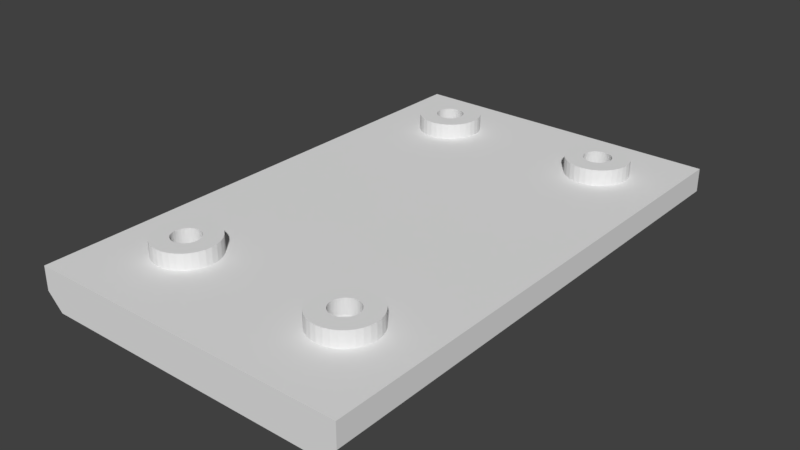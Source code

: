 # Source: led_connector_2x2.blend  (saved by Blender 3.0.42; exported with 4.5.12 LTS)
import bpy
from mathutils import Matrix  # noqa: F401  (used for matrix-valued properties, if any)

bpy.ops.wm.read_factory_settings(use_empty=True)
scene = bpy.context.scene
scene.name = 'Scene'

# ---- collections
col_collection_5 = bpy.data.collections.new('Collection 5'); scene.collection.children.link(col_collection_5)

# ---- world
world_world = bpy.data.worlds.new('World'); scene.world = world_world
world_world.color = (0.05088, 0.05088, 0.05088)
world_world.use_sun_shadow = False
world_world.sun_shadow_jitter_overblur = 0.0
world_world.cycles.sampling_method = 'MANUAL'

# ---- meshes
me_cylinder = bpy.data.meshes.new('Cylinder')
me_cylinder.from_pydata([(0.0, 4.0, -1.0), (0.0, 4.0, 1.0), (0.7804, 3.923, -1.0), (0.7804, 3.923, 1.0), (1.531, 3.696, -1.0), (1.531, 3.696, 1.0), (2.222, 3.326, -1.0), (2.222, 3.326, 1.0), (2.828, 2.828, -1.0), (2.828, 2.828, 1.0), (3.326, 2.222, -1.0), (3.326, 2.222, 1.0), (3.696, 1.531, -1.0), (3.696, 1.531, 1.0), (3.923, 0.7804, -1.0), (3.923, 0.7804, 1.0), (4.0, -1.748e-07, -1.0), (4.0, -1.748e-07, 1.0), (3.923, -0.7804, -1.0), (3.923, -0.7804, 1.0), (3.696, -1.531, -1.0), (3.696, -1.531, 1.0), (3.326, -2.222, -1.0), (3.326, -2.222, 1.0), (2.828, -2.828, -1.0), (2.828, -2.828, 1.0), (2.222, -3.326, -1.0), (2.222, -3.326, 1.0), (1.531, -3.696, -1.0), (1.531, -3.696, 1.0), (0.7804, -3.923, -1.0), (0.7804, -3.923, 1.0), (-3.497e-07, -4.0, -1.0), (-3.497e-07, -4.0, 1.0), (-0.7804, -3.923, -1.0), (-0.7804, -3.923, 1.0), (-1.531, -3.696, -1.0), (-1.531, -3.696, 1.0), (-2.222, -3.326, -1.0), (-2.222, -3.326, 1.0), (-2.828, -2.828, -1.0), (-2.828, -2.828, 1.0), (-3.326, -2.222, -1.0), (-3.326, -2.222, 1.0), (-3.696, -1.531, -1.0), (-3.696, -1.531, 1.0), (-3.923, -0.7804, -1.0), (-3.923, -0.7804, 1.0), (-4.0, 4.77e-08, -1.0), (-4.0, 4.77e-08, 1.0), (-3.923, 0.7804, -1.0), (-3.923, 0.7804, 1.0), (-3.696, 1.531, -1.0), (-3.696, 1.531, 1.0), (-3.326, 2.222, -1.0), (-3.326, 2.222, 1.0), (-2.828, 2.828, -1.0), (-2.828, 2.828, 1.0), (-2.222, 3.326, -1.0), (-2.222, 3.326, 1.0), (-1.531, 3.696, -1.0), (-1.531, 3.696, 1.0), (-0.7804, 3.923, -1.0), (-0.7804, 3.923, 1.0), (0.9722, -1.455, -1.0), (0.9722, -1.455, 1.0), (0.6697, -1.617, -1.0), (0.6697, -1.617, 1.0), (0.3414, -1.716, -1.0), (0.3414, -1.716, 1.0), (-1.75, 2.087e-08, 1.0), (-1.617, -0.6697, 1.0), (-1.716, -0.3414, 1.0), (-1.716, 0.3414, 1.0), (-1.237, -1.237, 1.0), (-1.455, -0.9722, 1.0), (-1.455, 0.9722, 1.0), (-1.617, 0.6697, 1.0), (-1.237, 1.237, 1.0), (-0.6697, -1.617, 1.0), (-0.9722, -1.455, 1.0), (-0.9722, 1.455, 1.0), (0.0, 1.75, 1.0), (-0.3414, 1.716, 1.0), (-1.53e-07, -1.75, -1.0), (0.6697, 1.617, 1.0), (-1.53e-07, -1.75, 1.0), (0.3414, 1.716, 1.0), (-0.6697, 1.617, 1.0), (-0.3414, -1.716, -1.0), (-0.3414, -1.716, 1.0), (-0.6697, -1.617, -1.0), (0.9722, 1.455, 1.0), (1.617, 0.6697, 1.0), (1.455, -0.9722, 1.0), (1.455, 0.9722, 1.0), (1.237, 1.237, 1.0), (1.75, -7.649e-08, 1.0), (1.716, 0.3414, 1.0), (1.617, -0.6697, 1.0), (1.716, -0.3414, 1.0), (-0.9722, -1.455, -1.0), (1.237, -1.237, 1.0), (-1.237, -1.237, -1.0), (-1.455, -0.9722, -1.0), (-1.617, -0.6697, -1.0), (0.0, 1.75, -1.0), (0.3414, 1.716, -1.0), (0.9722, 1.455, -1.0), (0.6697, 1.617, -1.0), (1.455, -0.9722, -1.0), (1.455, 0.9722, -1.0), (1.75, -7.649e-08, -1.0), (1.716, 0.3414, -1.0), (1.617, -0.6697, -1.0), (1.716, -0.3414, -1.0), (-1.716, -0.3414, -1.0), (1.617, 0.6697, -1.0), (1.237, 1.237, -1.0), (1.237, -1.237, -1.0), (-1.75, 2.087e-08, -1.0), (-1.716, 0.3414, -1.0), (-1.455, 0.9722, -1.0), (-1.617, 0.6697, -1.0), (-0.6697, 1.617, -1.0), (-0.9722, 1.455, -1.0), (-0.3414, 1.716, -1.0), (-1.237, 1.237, -1.0)], [], [(0, 1, 3, 2), (2, 3, 5, 4), (4, 5, 7, 6), (6, 7, 9, 8), (8, 9, 11, 10), (10, 11, 13, 12), (12, 13, 15, 14), (14, 15, 17, 16), (16, 17, 19, 18), (18, 19, 21, 20), (20, 21, 23, 22), (22, 23, 25, 24), (24, 25, 27, 26), (26, 27, 29, 28), (28, 29, 31, 30), (30, 31, 33, 32), (32, 33, 35, 34), (34, 35, 37, 36), (36, 37, 39, 38), (38, 39, 41, 40), (40, 41, 43, 42), (42, 43, 45, 44), (44, 45, 47, 46), (46, 47, 49, 48), (48, 49, 51, 50), (50, 51, 53, 52), (52, 53, 55, 54), (54, 55, 57, 56), (56, 57, 59, 58), (58, 59, 61, 60), (57, 55, 53, 51, 49, 47, 45, 43, 41, 39, 37, 79, 80, 74, 75, 71, 72, 70, 73, 77, 76, 78, 81, 88, 83, 82, 87, 85, 5, 3, 1, 63, 61, 59), (37, 35, 33, 31, 29, 27, 25, 23, 21, 19, 17, 15, 13, 11, 9, 7, 5, 85, 92, 96, 95, 93, 98, 97, 100, 99, 94, 102, 65, 67, 69, 86, 90, 79), (60, 61, 63, 62), (62, 63, 1, 0), (62, 0, 2, 4, 6, 8, 10, 12, 14, 113, 117, 111, 118, 108, 109, 107, 106, 126, 124, 125, 127, 122, 123, 121, 120, 116, 46, 48, 50, 52, 54, 56, 58, 60), (113, 14, 16, 18, 20, 22, 24, 26, 28, 30, 32, 34, 36, 38, 40, 42, 44, 46, 116, 105, 104, 103, 101, 91, 89, 84, 68, 66, 64, 119, 110, 114, 115, 112), (107, 87, 82, 106), (109, 85, 87, 107), (108, 92, 85, 109), (118, 96, 92, 108), (95, 96, 118, 111), (93, 95, 111, 117), (98, 93, 117, 113), (97, 98, 113, 112), (100, 97, 112, 115), (99, 100, 115, 114), (94, 99, 114, 110), (102, 94, 110, 119), (64, 65, 102, 119), (64, 66, 67, 65), (67, 66, 68, 69), (69, 68, 84, 86), (86, 84, 89, 90), (79, 90, 89, 91), (80, 79, 91, 101), (74, 80, 101, 103), (104, 75, 74, 103), (105, 71, 75, 104), (116, 72, 71, 105), (120, 70, 72, 116), (121, 73, 70, 120), (123, 77, 73, 121), (122, 76, 77, 123), (127, 78, 76, 122), (125, 81, 78, 127), (124, 88, 81, 125), (126, 83, 88, 124), (106, 82, 83, 126)])
_uv = me_cylinder.uv_layers.new(name='UVMap')
_uv.uv.foreach_set('vector', [1.0, 0.5, 1.0, 1.0, 0.9688, 1.0, 0.9688, 0.5, 0.9688, 0.5, 0.9688, 1.0, 0.9375, 1.0, 0.9375, 0.5, 0.9375, 0.5, 0.9375, 1.0, 0.9062, 1.0, 0.9062, 0.5, 0.9062, 0.5, 0.9062, 1.0, 0.875, 1.0, 0.875, 0.5, 0.875, 0.5, 0.875, 1.0, 0.8438, 1.0, 0.8438, 0.5, 0.8438, 0.5, 0.8438, 1.0, 0.8125, 1.0, 0.8125, 0.5, 0.8125, 0.5, 0.8125, 1.0, 0.7812, 1.0, 0.7812, 0.5, 0.7812, 0.5, 0.7812, 1.0, 0.75, 1.0, 0.75, 0.5, 0.75, 0.5, 0.75, 1.0, 0.7188, 1.0, 0.7188, 0.5, 0.7188, 0.5, 0.7188, 1.0, 0.6875, 1.0, 0.6875, 0.5, 0.6875, 0.5, 0.6875, 1.0, 0.6562, 1.0, 0.6562, 0.5, 0.6562, 0.5, 0.6562, 1.0, 0.625, 1.0, 0.625, 0.5, 0.625, 0.5, 0.625, 1.0, 0.5938, 1.0, 0.5938, 0.5, 0.5938, 0.5, 0.5938, 1.0, 0.5625, 1.0, 0.5625, 0.5, 0.5625, 0.5, 0.5625, 1.0, 0.5312, 1.0, 0.5312, 0.5, 0.5312, 0.5, 0.5312, 1.0, 0.5, 1.0, 0.5, 0.5, 0.5, 0.5, 0.5, 1.0, 0.4688, 1.0, 0.4688, 0.5, 0.4688, 0.5, 0.4688, 1.0, 0.4375, 1.0, 0.4375, 0.5, 0.4375, 0.5, 0.4375, 1.0, 0.4062, 1.0, 0.4062, 0.5, 0.4062, 0.5, 0.4062, 1.0, 0.375, 1.0, 0.375, 0.5, 0.375, 0.5, 0.375, 1.0, 0.3438, 1.0, 0.3438, 0.5, 0.3438, 0.5, 0.3438, 1.0, 0.3125, 1.0, 0.3125, 0.5, 0.3125, 0.5, 0.3125, 1.0, 0.2812, 1.0, 0.2812, 0.5, 0.2812, 0.5, 0.2812, 1.0, 0.25, 1.0, 0.25, 0.5, 0.25, 0.5, 0.25, 1.0, 0.2188, 1.0, 0.2188, 0.5, 0.2188, 0.5, 0.2188, 1.0, 0.1875, 1.0, 0.1875, 0.5, 0.1875, 0.5, 0.1875, 1.0, 0.1562, 1.0, 0.1562, 0.5, 0.1562, 0.5, 0.1562, 1.0, 0.125, 1.0, 0.125, 0.5, 0.125, 0.5, 0.125, 1.0, 0.09375, 1.0, 0.09375, 0.5, 0.09375, 0.5, 0.09375, 1.0, 0.0625, 1.0, 0.0625, 0.5, 0.08029, 0.4197, 0.05045, 0.3833, 0.02827, 0.3418, 0.01461, 0.2968, 0.01, 0.25, 0.01461, 0.2032, 0.02827, 0.1582, 0.05045, 0.1167, 0.08029, 0.08029, 0.1167, 0.05045, 0.1582, 0.02827, 0.2098, 0.153, 0.1917, 0.1627, 0.1758, 0.1758, 0.1627, 0.1917, 0.153, 0.2098, 0.147, 0.2295, 0.145, 0.25, 0.147, 0.2705, 0.153, 0.2902, 0.1627, 0.3083, 0.1758, 0.3242, 0.1917, 0.3373, 0.2098, 0.347, 0.2295, 0.353, 0.25, 0.355, 0.2705, 0.353, 0.2902, 0.347, 0.3418, 0.4717, 0.2968, 0.4854, 0.25, 0.49, 0.2032, 0.4854, 0.1582, 0.4717, 0.1167, 0.4496, 0.1582, 0.02827, 0.2032, 0.01461, 0.25, 0.01, 0.2968, 0.01461, 0.3418, 0.02827, 0.3833, 0.05045, 0.4197, 0.08029, 0.4496, 0.1167, 0.4717, 0.1582, 0.4854, 0.2032, 0.49, 0.25, 0.4854, 0.2968, 0.4717, 0.3418, 0.4496, 0.3833, 0.4197, 0.4197, 0.3833, 0.4496, 0.3418, 0.4717, 0.2902, 0.347, 0.3083, 0.3373, 0.3242, 0.3242, 0.3373, 0.3083, 0.347, 0.2902, 0.353, 0.2705, 0.355, 0.25, 0.353, 0.2295, 0.347, 0.2098, 0.3373, 0.1917, 0.3242, 0.1758, 0.3083, 0.1627, 0.2902, 0.153, 0.2705, 0.147, 0.25, 0.145, 0.2295, 0.147, 0.2098, 0.153, 0.0625, 0.5, 0.0625, 1.0, 0.03125, 1.0, 0.03125, 0.5, 0.03125, 0.5, 0.03125, 1.0, 0.0, 1.0, 0.0, 0.5, 0.7032, 0.4854, 0.75, 0.49, 0.7968, 0.4854, 0.8418, 0.4717, 0.8833, 0.4496, 0.9197, 0.4197, 0.9496, 0.3833, 0.9717, 0.3418, 0.9854, 0.2968, 0.853, 0.2705, 0.847, 0.2902, 0.8373, 0.3083, 0.8242, 0.3242, 0.8083, 0.3373, 0.7902, 0.347, 0.7705, 0.353, 0.75, 0.355, 0.7295, 0.353, 0.7098, 0.347, 0.6917, 0.3373, 0.6758, 0.3242, 0.6627, 0.3083, 0.653, 0.2902, 0.647, 0.2705, 0.645, 0.25, 0.647, 0.2295, 0.5146, 0.2032, 0.51, 0.25, 0.5146, 0.2968, 0.5283, 0.3418, 0.5504, 0.3833, 0.5803, 0.4197, 0.6167, 0.4496, 0.6582, 0.4717, 0.853, 0.2705, 0.9854, 0.2968, 0.99, 0.25, 0.9854, 0.2032, 0.9717, 0.1582, 0.9496, 0.1167, 0.9197, 0.08029, 0.8833, 0.05045, 0.8418, 0.02827, 0.7968, 0.01461, 0.75, 0.01, 0.7032, 0.01461, 0.6582, 0.02827, 0.6167, 0.05045, 0.5803, 0.08029, 0.5504, 0.1167, 0.5283, 0.1582, 0.5146, 0.2032, 0.647, 0.2295, 0.653, 0.2098, 0.6627, 0.1917, 0.6758, 0.1758, 0.6917, 0.1627, 0.7098, 0.153, 0.7295, 0.147, 0.75, 0.145, 0.7705, 0.147, 0.7902, 0.153, 0.8083, 0.1627, 0.8242, 0.1758, 0.8373, 0.1917, 0.847, 0.2098, 0.853, 0.2295, 0.855, 0.25, 0.9688, 0.836, 0.9688, 0.8601, 1.0, 0.8601, 1.0, 0.836, 0.9375, 0.836, 0.9375, 0.8601, 0.9688, 0.8601, 0.9688, 0.836, 0.9062, 0.836, 0.9062, 0.8601, 0.9375, 0.8601, 0.9375, 0.836, 0.875, 0.836, 0.875, 0.8601, 0.9062, 0.8601, 0.9062, 0.836, 0.8438, 0.8601, 0.875, 0.8601, 0.875, 0.836, 0.8438, 0.836, 0.8125, 0.8601, 0.8438, 0.8601, 0.8438, 0.836, 0.8125, 0.836, 0.7812, 0.8601, 0.8125, 0.8601, 0.8125, 0.836, 0.7812, 0.836, 0.75, 0.8601, 0.7812, 0.8601, 0.7812, 0.836, 0.75, 0.836, 0.7188, 0.8601, 0.75, 0.8601, 0.75, 0.836, 0.7188, 0.836, 0.6875, 0.8601, 0.7188, 0.8601, 0.7188, 0.836, 0.6875, 0.836, 0.6562, 0.8601, 0.6875, 0.8601, 0.6875, 0.836, 0.6562, 0.836, 0.625, 0.8601, 0.6562, 0.8601, 0.6562, 0.836, 0.625, 0.836, 0.5938, 0.836, 0.5938, 0.8601, 0.625, 0.8601, 0.625, 0.836, 0.5938, 0.836, 0.5625, 0.836, 0.5625, 0.8601, 0.5938, 0.8601, 0.5625, 0.8601, 0.5625, 0.836, 0.5312, 0.836, 0.5312, 0.8601, 0.5312, 0.8601, 0.5312, 0.836, 0.5, 0.836, 0.5, 0.8601, 0.5, 0.8601, 0.5, 0.836, 0.4688, 0.836, 0.4688, 0.8601, 0.4375, 0.8601, 0.4688, 0.8601, 0.4688, 0.836, 0.4375, 0.836, 0.4062, 0.8601, 0.4375, 0.8601, 0.4375, 0.836, 0.4062, 0.836, 0.375, 0.8601, 0.4062, 0.8601, 0.4062, 0.836, 0.375, 0.836, 0.3438, 0.836, 0.3438, 0.8601, 0.375, 0.8601, 0.375, 0.836, 0.3125, 0.836, 0.3125, 0.8601, 0.3438, 0.8601, 0.3438, 0.836, 0.2812, 0.836, 0.2812, 0.8601, 0.3125, 0.8601, 0.3125, 0.836, 0.25, 0.836, 0.25, 0.8601, 0.2812, 0.8601, 0.2812, 0.836, 0.2188, 0.836, 0.2188, 0.8601, 0.25, 0.8601, 0.25, 0.836, 0.1875, 0.836, 0.1875, 0.8601, 0.2188, 0.8601, 0.2188, 0.836, 0.1562, 0.836, 0.1562, 0.8601, 0.1875, 0.8601, 0.1875, 0.836, 0.125, 0.836, 0.125, 0.8601, 0.1562, 0.8601, 0.1562, 0.836, 0.09375, 0.836, 0.09375, 0.8601, 0.125, 0.8601, 0.125, 0.836, 0.0625, 0.836, 0.0625, 0.8601, 0.09375, 0.8601, 0.09375, 0.836, 0.03125, 0.836, 0.03125, 0.8601, 0.0625, 0.8601, 0.0625, 0.836, 0.0, 0.836, 0.0, 0.8601, 0.03125, 0.8601, 0.03125, 0.836])
me_cylinder.use_remesh_fix_poles = True
me_cylinder.use_remesh_preserve_attributes = False
me_cylinder.update()
me_cylinder_001 = bpy.data.meshes.new('Cylinder.001')
me_cylinder_001.from_pydata([(0.0, 4.0, -1.0), (0.0, 4.0, 1.0), (0.7804, 3.923, -1.0), (0.7804, 3.923, 1.0), (1.531, 3.696, -1.0), (1.531, 3.696, 1.0), (2.222, 3.326, -1.0), (2.222, 3.326, 1.0), (2.828, 2.828, -1.0), (2.828, 2.828, 1.0), (3.326, 2.222, -1.0), (3.326, 2.222, 1.0), (3.696, 1.531, -1.0), (3.696, 1.531, 1.0), (3.923, 0.7804, -1.0), (3.923, 0.7804, 1.0), (4.0, -1.748e-07, -1.0), (4.0, -1.748e-07, 1.0), (3.923, -0.7804, -1.0), (3.923, -0.7804, 1.0), (3.696, -1.531, -1.0), (3.696, -1.531, 1.0), (3.326, -2.222, -1.0), (3.326, -2.222, 1.0), (2.828, -2.828, -1.0), (2.828, -2.828, 1.0), (2.222, -3.326, -1.0), (2.222, -3.326, 1.0), (1.531, -3.696, -1.0), (1.531, -3.696, 1.0), (0.7804, -3.923, -1.0), (0.7804, -3.923, 1.0), (-3.497e-07, -4.0, -1.0), (-3.497e-07, -4.0, 1.0), (-0.7804, -3.923, -1.0), (-0.7804, -3.923, 1.0), (-1.531, -3.696, -1.0), (-1.531, -3.696, 1.0), (-2.222, -3.326, -1.0), (-2.222, -3.326, 1.0), (-2.828, -2.828, -1.0), (-2.828, -2.828, 1.0), (-3.326, -2.222, -1.0), (-3.326, -2.222, 1.0), (-3.696, -1.531, -1.0), (-3.696, -1.531, 1.0), (-3.923, -0.7804, -1.0), (-3.923, -0.7804, 1.0), (-4.0, 4.77e-08, -1.0), (-4.0, 4.77e-08, 1.0), (-3.923, 0.7804, -1.0), (-3.923, 0.7804, 1.0), (-3.696, 1.531, -1.0), (-3.696, 1.531, 1.0), (-3.326, 2.222, -1.0), (-3.326, 2.222, 1.0), (-2.828, 2.828, -1.0), (-2.828, 2.828, 1.0), (-2.222, 3.326, -1.0), (-2.222, 3.326, 1.0), (-1.531, 3.696, -1.0), (-1.531, 3.696, 1.0), (-0.7804, 3.923, -1.0), (-0.7804, 3.923, 1.0), (0.9722, -1.455, -1.0), (0.9722, -1.455, 1.0), (0.6697, -1.617, -1.0), (0.6697, -1.617, 1.0), (0.3414, -1.716, -1.0), (0.3414, -1.716, 1.0), (-1.75, 2.087e-08, 1.0), (-1.617, -0.6697, 1.0), (-1.716, -0.3414, 1.0), (-1.716, 0.3414, 1.0), (-1.237, -1.237, 1.0), (-1.455, -0.9722, 1.0), (-1.455, 0.9722, 1.0), (-1.617, 0.6697, 1.0), (-1.237, 1.237, 1.0), (-0.6697, -1.617, 1.0), (-0.9722, -1.455, 1.0), (-0.9722, 1.455, 1.0), (0.0, 1.75, 1.0), (-0.3414, 1.716, 1.0), (0.6697, 1.617, 1.0), (0.3414, 1.716, 1.0), (-1.53e-07, -1.75, -1.0), (-1.53e-07, -1.75, 1.0), (-0.6697, 1.617, 1.0), (-0.3414, -1.716, -1.0), (-0.3414, -1.716, 1.0), (-0.6697, -1.617, -1.0), (0.9722, 1.455, 1.0), (1.617, 0.6697, 1.0), (1.455, -0.9722, 1.0), (1.455, 0.9722, 1.0), (1.237, 1.237, 1.0), (1.75, -7.649e-08, 1.0), (1.716, 0.3414, 1.0), (1.617, -0.6697, 1.0), (1.716, -0.3414, 1.0), (-0.9722, -1.455, -1.0), (1.237, -1.237, 1.0), (-1.237, -1.237, -1.0), (-1.455, -0.9722, -1.0), (-1.617, -0.6697, -1.0), (0.0, 1.75, -1.0), (0.3414, 1.716, -1.0), (0.9722, 1.455, -1.0), (0.6697, 1.617, -1.0), (1.455, -0.9722, -1.0), (1.455, 0.9722, -1.0), (-1.716, -0.3414, -1.0), (1.75, -7.649e-08, -1.0), (1.716, 0.3414, -1.0), (1.617, -0.6697, -1.0), (1.716, -0.3414, -1.0), (1.617, 0.6697, -1.0), (1.237, 1.237, -1.0), (1.237, -1.237, -1.0), (-1.75, 2.087e-08, -1.0), (-1.716, 0.3414, -1.0), (-1.455, 0.9722, -1.0), (-1.617, 0.6697, -1.0), (-0.6697, 1.617, -1.0), (-0.9722, 1.455, -1.0), (-0.3414, 1.716, -1.0), (-1.237, 1.237, -1.0)], [], [(0, 1, 3, 2), (2, 3, 5, 4), (4, 5, 7, 6), (6, 7, 9, 8), (8, 9, 11, 10), (10, 11, 13, 12), (12, 13, 15, 14), (14, 15, 17, 16), (16, 17, 19, 18), (18, 19, 21, 20), (20, 21, 23, 22), (22, 23, 25, 24), (24, 25, 27, 26), (26, 27, 29, 28), (28, 29, 31, 30), (30, 31, 33, 32), (32, 33, 35, 34), (34, 35, 37, 36), (36, 37, 39, 38), (38, 39, 41, 40), (40, 41, 43, 42), (42, 43, 45, 44), (44, 45, 47, 46), (46, 47, 49, 48), (48, 49, 51, 50), (50, 51, 53, 52), (52, 53, 55, 54), (54, 55, 57, 56), (56, 57, 59, 58), (58, 59, 61, 60), (57, 55, 53, 51, 49, 47, 45, 43, 41, 39, 37, 79, 80, 74, 75, 71, 72, 70, 73, 77, 76, 78, 81, 88, 83, 82, 85, 84, 5, 3, 1, 63, 61, 59), (37, 35, 33, 31, 29, 27, 25, 23, 21, 19, 17, 15, 13, 11, 9, 7, 5, 84, 92, 96, 95, 93, 98, 97, 100, 99, 94, 102, 65, 67, 69, 87, 90, 79), (60, 61, 63, 62), (62, 63, 1, 0), (62, 0, 2, 4, 6, 8, 10, 12, 14, 114, 117, 111, 118, 108, 109, 107, 106, 126, 124, 125, 127, 122, 123, 121, 120, 112, 46, 48, 50, 52, 54, 56, 58, 60), (114, 14, 16, 18, 20, 22, 24, 26, 28, 30, 32, 34, 36, 38, 40, 42, 44, 46, 112, 105, 104, 103, 101, 91, 89, 86, 68, 66, 64, 119, 110, 115, 116, 113), (107, 85, 82, 106), (109, 84, 85, 107), (108, 92, 84, 109), (118, 96, 92, 108), (95, 96, 118, 111), (93, 95, 111, 117), (98, 93, 117, 114), (97, 98, 114, 113), (100, 97, 113, 116), (99, 100, 116, 115), (94, 99, 115, 110), (102, 94, 110, 119), (64, 65, 102, 119), (64, 66, 67, 65), (67, 66, 68, 69), (69, 68, 86, 87), (87, 86, 89, 90), (79, 90, 89, 91), (80, 79, 91, 101), (74, 80, 101, 103), (104, 75, 74, 103), (105, 71, 75, 104), (112, 72, 71, 105), (120, 70, 72, 112), (121, 73, 70, 120), (123, 77, 73, 121), (122, 76, 77, 123), (127, 78, 76, 122), (125, 81, 78, 127), (124, 88, 81, 125), (126, 83, 88, 124), (106, 82, 83, 126)])
_uv = me_cylinder_001.uv_layers.new(name='UVMap')
_uv.uv.foreach_set('vector', [1.0, 0.5, 1.0, 1.0, 0.9688, 1.0, 0.9688, 0.5, 0.9688, 0.5, 0.9688, 1.0, 0.9375, 1.0, 0.9375, 0.5, 0.9375, 0.5, 0.9375, 1.0, 0.9062, 1.0, 0.9062, 0.5, 0.9062, 0.5, 0.9062, 1.0, 0.875, 1.0, 0.875, 0.5, 0.875, 0.5, 0.875, 1.0, 0.8438, 1.0, 0.8438, 0.5, 0.8438, 0.5, 0.8438, 1.0, 0.8125, 1.0, 0.8125, 0.5, 0.8125, 0.5, 0.8125, 1.0, 0.7812, 1.0, 0.7812, 0.5, 0.7812, 0.5, 0.7812, 1.0, 0.75, 1.0, 0.75, 0.5, 0.75, 0.5, 0.75, 1.0, 0.7188, 1.0, 0.7188, 0.5, 0.7188, 0.5, 0.7188, 1.0, 0.6875, 1.0, 0.6875, 0.5, 0.6875, 0.5, 0.6875, 1.0, 0.6562, 1.0, 0.6562, 0.5, 0.6562, 0.5, 0.6562, 1.0, 0.625, 1.0, 0.625, 0.5, 0.625, 0.5, 0.625, 1.0, 0.5938, 1.0, 0.5938, 0.5, 0.5938, 0.5, 0.5938, 1.0, 0.5625, 1.0, 0.5625, 0.5, 0.5625, 0.5, 0.5625, 1.0, 0.5312, 1.0, 0.5312, 0.5, 0.5312, 0.5, 0.5312, 1.0, 0.5, 1.0, 0.5, 0.5, 0.5, 0.5, 0.5, 1.0, 0.4688, 1.0, 0.4688, 0.5, 0.4688, 0.5, 0.4688, 1.0, 0.4375, 1.0, 0.4375, 0.5, 0.4375, 0.5, 0.4375, 1.0, 0.4062, 1.0, 0.4062, 0.5, 0.4062, 0.5, 0.4062, 1.0, 0.375, 1.0, 0.375, 0.5, 0.375, 0.5, 0.375, 1.0, 0.3438, 1.0, 0.3438, 0.5, 0.3438, 0.5, 0.3438, 1.0, 0.3125, 1.0, 0.3125, 0.5, 0.3125, 0.5, 0.3125, 1.0, 0.2812, 1.0, 0.2812, 0.5, 0.2812, 0.5, 0.2812, 1.0, 0.25, 1.0, 0.25, 0.5, 0.25, 0.5, 0.25, 1.0, 0.2188, 1.0, 0.2188, 0.5, 0.2188, 0.5, 0.2188, 1.0, 0.1875, 1.0, 0.1875, 0.5, 0.1875, 0.5, 0.1875, 1.0, 0.1562, 1.0, 0.1562, 0.5, 0.1562, 0.5, 0.1562, 1.0, 0.125, 1.0, 0.125, 0.5, 0.125, 0.5, 0.125, 1.0, 0.09375, 1.0, 0.09375, 0.5, 0.09375, 0.5, 0.09375, 1.0, 0.0625, 1.0, 0.0625, 0.5, 0.08029, 0.4197, 0.05045, 0.3833, 0.02827, 0.3418, 0.01461, 0.2968, 0.01, 0.25, 0.01461, 0.2032, 0.02827, 0.1582, 0.05045, 0.1167, 0.08029, 0.08029, 0.1167, 0.05045, 0.1582, 0.02827, 0.2098, 0.153, 0.1917, 0.1627, 0.1758, 0.1758, 0.1627, 0.1917, 0.153, 0.2098, 0.147, 0.2295, 0.145, 0.25, 0.147, 0.2705, 0.153, 0.2902, 0.1627, 0.3083, 0.1758, 0.3242, 0.1917, 0.3373, 0.2098, 0.347, 0.2295, 0.353, 0.25, 0.355, 0.2705, 0.353, 0.2902, 0.347, 0.3418, 0.4717, 0.2968, 0.4854, 0.25, 0.49, 0.2032, 0.4854, 0.1582, 0.4717, 0.1167, 0.4496, 0.1582, 0.02827, 0.2032, 0.01461, 0.25, 0.01, 0.2968, 0.01461, 0.3418, 0.02827, 0.3833, 0.05045, 0.4197, 0.08029, 0.4496, 0.1167, 0.4717, 0.1582, 0.4854, 0.2032, 0.49, 0.25, 0.4854, 0.2968, 0.4717, 0.3418, 0.4496, 0.3833, 0.4197, 0.4197, 0.3833, 0.4496, 0.3418, 0.4717, 0.2902, 0.347, 0.3083, 0.3373, 0.3242, 0.3242, 0.3373, 0.3083, 0.347, 0.2902, 0.353, 0.2705, 0.355, 0.25, 0.353, 0.2295, 0.347, 0.2098, 0.3373, 0.1917, 0.3242, 0.1758, 0.3083, 0.1627, 0.2902, 0.153, 0.2705, 0.147, 0.25, 0.145, 0.2295, 0.147, 0.2098, 0.153, 0.0625, 0.5, 0.0625, 1.0, 0.03125, 1.0, 0.03125, 0.5, 0.03125, 0.5, 0.03125, 1.0, 0.0, 1.0, 0.0, 0.5, 0.7032, 0.4854, 0.75, 0.49, 0.7968, 0.4854, 0.8418, 0.4717, 0.8833, 0.4496, 0.9197, 0.4197, 0.9496, 0.3833, 0.9717, 0.3418, 0.9854, 0.2968, 0.853, 0.2705, 0.847, 0.2902, 0.8373, 0.3083, 0.8242, 0.3242, 0.8083, 0.3373, 0.7902, 0.347, 0.7705, 0.353, 0.75, 0.355, 0.7295, 0.353, 0.7098, 0.347, 0.6917, 0.3373, 0.6758, 0.3242, 0.6627, 0.3083, 0.653, 0.2902, 0.647, 0.2705, 0.645, 0.25, 0.647, 0.2295, 0.5146, 0.2032, 0.51, 0.25, 0.5146, 0.2968, 0.5283, 0.3418, 0.5504, 0.3833, 0.5803, 0.4197, 0.6167, 0.4496, 0.6582, 0.4717, 0.853, 0.2705, 0.9854, 0.2968, 0.99, 0.25, 0.9854, 0.2032, 0.9717, 0.1582, 0.9496, 0.1167, 0.9197, 0.08029, 0.8833, 0.05045, 0.8418, 0.02827, 0.7968, 0.01461, 0.75, 0.01, 0.7032, 0.01461, 0.6582, 0.02827, 0.6167, 0.05045, 0.5803, 0.08029, 0.5504, 0.1167, 0.5283, 0.1582, 0.5146, 0.2032, 0.647, 0.2295, 0.653, 0.2098, 0.6627, 0.1917, 0.6758, 0.1758, 0.6917, 0.1627, 0.7098, 0.153, 0.7295, 0.147, 0.75, 0.145, 0.7705, 0.147, 0.7902, 0.153, 0.8083, 0.1627, 0.8242, 0.1758, 0.8373, 0.1917, 0.847, 0.2098, 0.853, 0.2295, 0.855, 0.25, 0.9688, 0.836, 0.9688, 0.8601, 1.0, 0.8601, 1.0, 0.836, 0.9375, 0.836, 0.9375, 0.8601, 0.9688, 0.8601, 0.9688, 0.836, 0.9062, 0.836, 0.9062, 0.8601, 0.9375, 0.8601, 0.9375, 0.836, 0.875, 0.836, 0.875, 0.8601, 0.9062, 0.8601, 0.9062, 0.836, 0.8438, 0.8601, 0.875, 0.8601, 0.875, 0.836, 0.8438, 0.836, 0.8125, 0.8601, 0.8438, 0.8601, 0.8438, 0.836, 0.8125, 0.836, 0.7812, 0.8601, 0.8125, 0.8601, 0.8125, 0.836, 0.7812, 0.836, 0.75, 0.8601, 0.7812, 0.8601, 0.7812, 0.836, 0.75, 0.836, 0.7188, 0.8601, 0.75, 0.8601, 0.75, 0.836, 0.7188, 0.836, 0.6875, 0.8601, 0.7188, 0.8601, 0.7188, 0.836, 0.6875, 0.836, 0.6562, 0.8601, 0.6875, 0.8601, 0.6875, 0.836, 0.6562, 0.836, 0.625, 0.8601, 0.6562, 0.8601, 0.6562, 0.836, 0.625, 0.836, 0.5938, 0.836, 0.5938, 0.8601, 0.625, 0.8601, 0.625, 0.836, 0.5938, 0.836, 0.5625, 0.836, 0.5625, 0.8601, 0.5938, 0.8601, 0.5625, 0.8601, 0.5625, 0.836, 0.5312, 0.836, 0.5312, 0.8601, 0.5312, 0.8601, 0.5312, 0.836, 0.5, 0.836, 0.5, 0.8601, 0.5, 0.8601, 0.5, 0.836, 0.4688, 0.836, 0.4688, 0.8601, 0.4375, 0.8601, 0.4688, 0.8601, 0.4688, 0.836, 0.4375, 0.836, 0.4062, 0.8601, 0.4375, 0.8601, 0.4375, 0.836, 0.4062, 0.836, 0.375, 0.8601, 0.4062, 0.8601, 0.4062, 0.836, 0.375, 0.836, 0.3438, 0.836, 0.3438, 0.8601, 0.375, 0.8601, 0.375, 0.836, 0.3125, 0.836, 0.3125, 0.8601, 0.3438, 0.8601, 0.3438, 0.836, 0.2812, 0.836, 0.2812, 0.8601, 0.3125, 0.8601, 0.3125, 0.836, 0.25, 0.836, 0.25, 0.8601, 0.2812, 0.8601, 0.2812, 0.836, 0.2188, 0.836, 0.2188, 0.8601, 0.25, 0.8601, 0.25, 0.836, 0.1875, 0.836, 0.1875, 0.8601, 0.2188, 0.8601, 0.2188, 0.836, 0.1562, 0.836, 0.1562, 0.8601, 0.1875, 0.8601, 0.1875, 0.836, 0.125, 0.836, 0.125, 0.8601, 0.1562, 0.8601, 0.1562, 0.836, 0.09375, 0.836, 0.09375, 0.8601, 0.125, 0.8601, 0.125, 0.836, 0.0625, 0.836, 0.0625, 0.8601, 0.09375, 0.8601, 0.09375, 0.836, 0.03125, 0.836, 0.03125, 0.8601, 0.0625, 0.8601, 0.0625, 0.836, 0.0, 0.836, 0.0, 0.8601, 0.03125, 0.8601, 0.03125, 0.836])
me_cylinder_001.use_remesh_fix_poles = True
me_cylinder_001.use_remesh_preserve_attributes = False
me_cylinder_001.update()
me_cylinder_006 = bpy.data.meshes.new('Cylinder.006')
me_cylinder_006.from_pydata([(0.0, 4.0, -1.0), (0.0, 4.0, 1.0), (0.7804, 3.923, -1.0), (0.7804, 3.923, 1.0), (1.531, 3.696, -1.0), (1.531, 3.696, 1.0), (2.222, 3.326, -1.0), (2.222, 3.326, 1.0), (2.828, 2.828, -1.0), (2.828, 2.828, 1.0), (3.326, 2.222, -1.0), (3.326, 2.222, 1.0), (3.696, 1.531, -1.0), (3.696, 1.531, 1.0), (3.923, 0.7804, -1.0), (3.923, 0.7804, 1.0), (4.0, -1.748e-07, -1.0), (4.0, -1.748e-07, 1.0), (3.923, -0.7804, -1.0), (3.923, -0.7804, 1.0), (3.696, -1.531, -1.0), (3.696, -1.531, 1.0), (3.326, -2.222, -1.0), (3.326, -2.222, 1.0), (2.828, -2.828, -1.0), (2.828, -2.828, 1.0), (2.222, -3.326, -1.0), (2.222, -3.326, 1.0), (1.531, -3.696, -1.0), (1.531, -3.696, 1.0), (0.7804, -3.923, -1.0), (0.7804, -3.923, 1.0), (-3.497e-07, -4.0, -1.0), (-3.497e-07, -4.0, 1.0), (-0.7804, -3.923, -1.0), (-0.7804, -3.923, 1.0), (-1.531, -3.696, -1.0), (-1.531, -3.696, 1.0), (-2.222, -3.326, -1.0), (-2.222, -3.326, 1.0), (-2.828, -2.828, -1.0), (-2.828, -2.828, 1.0), (-3.326, -2.222, -1.0), (-3.326, -2.222, 1.0), (-3.696, -1.531, -1.0), (-3.696, -1.531, 1.0), (-3.923, -0.7804, -1.0), (-3.923, -0.7804, 1.0), (-4.0, 4.77e-08, -1.0), (-4.0, 4.77e-08, 1.0), (-3.923, 0.7804, -1.0), (-3.923, 0.7804, 1.0), (-3.696, 1.531, -1.0), (-3.696, 1.531, 1.0), (-3.326, 2.222, -1.0), (-3.326, 2.222, 1.0), (-2.828, 2.828, -1.0), (-2.828, 2.828, 1.0), (-2.222, 3.326, -1.0), (-2.222, 3.326, 1.0), (-1.531, 3.696, -1.0), (-1.531, 3.696, 1.0), (-0.7804, 3.923, -1.0), (-0.7804, 3.923, 1.0), (0.9722, -1.455, -1.0), (0.9722, -1.455, 1.0), (0.6697, -1.617, -1.0), (0.6697, -1.617, 1.0), (0.3414, -1.716, -1.0), (0.3414, -1.716, 1.0), (-1.75, 2.087e-08, 1.0), (-1.617, -0.6697, 1.0), (-1.716, -0.3414, 1.0), (-1.716, 0.3414, 1.0), (-1.237, -1.237, 1.0), (-1.455, -0.9722, 1.0), (-1.455, 0.9722, 1.0), (-1.617, 0.6697, 1.0), (-1.237, 1.237, 1.0), (-0.6697, -1.617, 1.0), (-0.9722, -1.455, 1.0), (-0.9722, 1.455, 1.0), (0.0, 1.75, 1.0), (-0.3414, 1.716, 1.0), (0.6697, 1.617, 1.0), (0.3414, 1.716, 1.0), (-1.53e-07, -1.75, -1.0), (-1.53e-07, -1.75, 1.0), (-0.6697, 1.617, 1.0), (-0.3414, -1.716, -1.0), (-0.3414, -1.716, 1.0), (-0.6697, -1.617, -1.0), (0.9722, 1.455, 1.0), (1.617, 0.6697, 1.0), (1.455, -0.9722, 1.0), (1.455, 0.9722, 1.0), (1.237, 1.237, 1.0), (1.75, -7.649e-08, 1.0), (1.716, 0.3414, 1.0), (1.617, -0.6697, 1.0), (1.716, -0.3414, 1.0), (1.237, -1.237, 1.0), (-0.9722, -1.455, -1.0), (-1.237, -1.237, -1.0), (-1.455, -0.9722, -1.0), (0.0, 1.75, -1.0), (0.3414, 1.716, -1.0), (-1.617, -0.6697, -1.0), (0.9722, 1.455, -1.0), (0.6697, 1.617, -1.0), (1.455, -0.9722, -1.0), (1.455, 0.9722, -1.0), (1.75, -7.649e-08, -1.0), (1.716, 0.3414, -1.0), (1.617, -0.6697, -1.0), (1.716, -0.3414, -1.0), (1.617, 0.6697, -1.0), (1.237, 1.237, -1.0), (1.237, -1.237, -1.0), (-1.716, -0.3414, -1.0), (-1.75, 2.087e-08, -1.0), (-1.716, 0.3414, -1.0), (-1.455, 0.9722, -1.0), (-1.617, 0.6697, -1.0), (-0.6697, 1.617, -1.0), (-0.9722, 1.455, -1.0), (-0.3414, 1.716, -1.0), (-1.237, 1.237, -1.0)], [], [(0, 1, 3, 2), (2, 3, 5, 4), (4, 5, 7, 6), (6, 7, 9, 8), (8, 9, 11, 10), (10, 11, 13, 12), (12, 13, 15, 14), (14, 15, 17, 16), (16, 17, 19, 18), (18, 19, 21, 20), (20, 21, 23, 22), (22, 23, 25, 24), (24, 25, 27, 26), (26, 27, 29, 28), (28, 29, 31, 30), (30, 31, 33, 32), (32, 33, 35, 34), (34, 35, 37, 36), (36, 37, 39, 38), (38, 39, 41, 40), (40, 41, 43, 42), (42, 43, 45, 44), (44, 45, 47, 46), (46, 47, 49, 48), (48, 49, 51, 50), (50, 51, 53, 52), (52, 53, 55, 54), (54, 55, 57, 56), (56, 57, 59, 58), (58, 59, 61, 60), (57, 55, 53, 51, 49, 47, 45, 43, 41, 39, 37, 79, 80, 74, 75, 71, 72, 70, 73, 77, 76, 78, 81, 88, 83, 82, 85, 84, 5, 3, 1, 63, 61, 59), (37, 35, 33, 31, 29, 27, 25, 23, 21, 19, 17, 15, 13, 11, 9, 7, 5, 84, 92, 96, 95, 93, 98, 97, 100, 99, 94, 101, 65, 67, 69, 87, 90, 79), (60, 61, 63, 62), (62, 63, 1, 0), (62, 0, 2, 4, 6, 8, 10, 12, 14, 113, 116, 111, 117, 108, 109, 106, 105, 126, 124, 125, 127, 122, 123, 121, 120, 119, 46, 48, 50, 52, 54, 56, 58, 60), (113, 14, 16, 18, 20, 22, 24, 26, 28, 30, 32, 34, 36, 38, 40, 42, 44, 46, 119, 107, 104, 103, 102, 91, 89, 86, 68, 66, 64, 118, 110, 114, 115, 112), (106, 85, 82, 105), (109, 84, 85, 106), (108, 92, 84, 109), (117, 96, 92, 108), (95, 96, 117, 111), (93, 95, 111, 116), (98, 93, 116, 113), (97, 98, 113, 112), (100, 97, 112, 115), (99, 100, 115, 114), (94, 99, 114, 110), (101, 94, 110, 118), (64, 65, 101, 118), (64, 66, 67, 65), (67, 66, 68, 69), (69, 68, 86, 87), (87, 86, 89, 90), (79, 90, 89, 91), (80, 79, 91, 102), (74, 80, 102, 103), (104, 75, 74, 103), (107, 71, 75, 104), (119, 72, 71, 107), (120, 70, 72, 119), (121, 73, 70, 120), (123, 77, 73, 121), (122, 76, 77, 123), (127, 78, 76, 122), (125, 81, 78, 127), (124, 88, 81, 125), (126, 83, 88, 124), (105, 82, 83, 126)])
_uv = me_cylinder_006.uv_layers.new(name='UVMap')
_uv.uv.foreach_set('vector', [1.0, 0.5, 1.0, 1.0, 0.9688, 1.0, 0.9688, 0.5, 0.9688, 0.5, 0.9688, 1.0, 0.9375, 1.0, 0.9375, 0.5, 0.9375, 0.5, 0.9375, 1.0, 0.9062, 1.0, 0.9062, 0.5, 0.9062, 0.5, 0.9062, 1.0, 0.875, 1.0, 0.875, 0.5, 0.875, 0.5, 0.875, 1.0, 0.8438, 1.0, 0.8438, 0.5, 0.8438, 0.5, 0.8438, 1.0, 0.8125, 1.0, 0.8125, 0.5, 0.8125, 0.5, 0.8125, 1.0, 0.7812, 1.0, 0.7812, 0.5, 0.7812, 0.5, 0.7812, 1.0, 0.75, 1.0, 0.75, 0.5, 0.75, 0.5, 0.75, 1.0, 0.7188, 1.0, 0.7188, 0.5, 0.7188, 0.5, 0.7188, 1.0, 0.6875, 1.0, 0.6875, 0.5, 0.6875, 0.5, 0.6875, 1.0, 0.6562, 1.0, 0.6562, 0.5, 0.6562, 0.5, 0.6562, 1.0, 0.625, 1.0, 0.625, 0.5, 0.625, 0.5, 0.625, 1.0, 0.5938, 1.0, 0.5938, 0.5, 0.5938, 0.5, 0.5938, 1.0, 0.5625, 1.0, 0.5625, 0.5, 0.5625, 0.5, 0.5625, 1.0, 0.5312, 1.0, 0.5312, 0.5, 0.5312, 0.5, 0.5312, 1.0, 0.5, 1.0, 0.5, 0.5, 0.5, 0.5, 0.5, 1.0, 0.4688, 1.0, 0.4688, 0.5, 0.4688, 0.5, 0.4688, 1.0, 0.4375, 1.0, 0.4375, 0.5, 0.4375, 0.5, 0.4375, 1.0, 0.4062, 1.0, 0.4062, 0.5, 0.4062, 0.5, 0.4062, 1.0, 0.375, 1.0, 0.375, 0.5, 0.375, 0.5, 0.375, 1.0, 0.3438, 1.0, 0.3438, 0.5, 0.3438, 0.5, 0.3438, 1.0, 0.3125, 1.0, 0.3125, 0.5, 0.3125, 0.5, 0.3125, 1.0, 0.2812, 1.0, 0.2812, 0.5, 0.2812, 0.5, 0.2812, 1.0, 0.25, 1.0, 0.25, 0.5, 0.25, 0.5, 0.25, 1.0, 0.2188, 1.0, 0.2188, 0.5, 0.2188, 0.5, 0.2188, 1.0, 0.1875, 1.0, 0.1875, 0.5, 0.1875, 0.5, 0.1875, 1.0, 0.1562, 1.0, 0.1562, 0.5, 0.1562, 0.5, 0.1562, 1.0, 0.125, 1.0, 0.125, 0.5, 0.125, 0.5, 0.125, 1.0, 0.09375, 1.0, 0.09375, 0.5, 0.09375, 0.5, 0.09375, 1.0, 0.0625, 1.0, 0.0625, 0.5, 0.08029, 0.4197, 0.05045, 0.3833, 0.02827, 0.3418, 0.01461, 0.2968, 0.01, 0.25, 0.01461, 0.2032, 0.02827, 0.1582, 0.05045, 0.1167, 0.08029, 0.08029, 0.1167, 0.05045, 0.1582, 0.02827, 0.2098, 0.153, 0.1917, 0.1627, 0.1758, 0.1758, 0.1627, 0.1917, 0.153, 0.2098, 0.147, 0.2295, 0.145, 0.25, 0.147, 0.2705, 0.153, 0.2902, 0.1627, 0.3083, 0.1758, 0.3242, 0.1917, 0.3373, 0.2098, 0.347, 0.2295, 0.353, 0.25, 0.355, 0.2705, 0.353, 0.2902, 0.347, 0.3418, 0.4717, 0.2968, 0.4854, 0.25, 0.49, 0.2032, 0.4854, 0.1582, 0.4717, 0.1167, 0.4496, 0.1582, 0.02827, 0.2032, 0.01461, 0.25, 0.01, 0.2968, 0.01461, 0.3418, 0.02827, 0.3833, 0.05045, 0.4197, 0.08029, 0.4496, 0.1167, 0.4717, 0.1582, 0.4854, 0.2032, 0.49, 0.25, 0.4854, 0.2968, 0.4717, 0.3418, 0.4496, 0.3833, 0.4197, 0.4197, 0.3833, 0.4496, 0.3418, 0.4717, 0.2902, 0.347, 0.3083, 0.3373, 0.3242, 0.3242, 0.3373, 0.3083, 0.347, 0.2902, 0.353, 0.2705, 0.355, 0.25, 0.353, 0.2295, 0.347, 0.2098, 0.3373, 0.1917, 0.3242, 0.1758, 0.3083, 0.1627, 0.2902, 0.153, 0.2705, 0.147, 0.25, 0.145, 0.2295, 0.147, 0.2098, 0.153, 0.0625, 0.5, 0.0625, 1.0, 0.03125, 1.0, 0.03125, 0.5, 0.03125, 0.5, 0.03125, 1.0, 0.0, 1.0, 0.0, 0.5, 0.7032, 0.4854, 0.75, 0.49, 0.7968, 0.4854, 0.8418, 0.4717, 0.8833, 0.4496, 0.9197, 0.4197, 0.9496, 0.3833, 0.9717, 0.3418, 0.9854, 0.2968, 0.853, 0.2705, 0.847, 0.2902, 0.8373, 0.3083, 0.8242, 0.3242, 0.8083, 0.3373, 0.7902, 0.347, 0.7705, 0.353, 0.75, 0.355, 0.7295, 0.353, 0.7098, 0.347, 0.6917, 0.3373, 0.6758, 0.3242, 0.6627, 0.3083, 0.653, 0.2902, 0.647, 0.2705, 0.645, 0.25, 0.647, 0.2295, 0.5146, 0.2032, 0.51, 0.25, 0.5146, 0.2968, 0.5283, 0.3418, 0.5504, 0.3833, 0.5803, 0.4197, 0.6167, 0.4496, 0.6582, 0.4717, 0.853, 0.2705, 0.9854, 0.2968, 0.99, 0.25, 0.9854, 0.2032, 0.9717, 0.1582, 0.9496, 0.1167, 0.9197, 0.08029, 0.8833, 0.05045, 0.8418, 0.02827, 0.7968, 0.01461, 0.75, 0.01, 0.7032, 0.01461, 0.6582, 0.02827, 0.6167, 0.05045, 0.5803, 0.08029, 0.5504, 0.1167, 0.5283, 0.1582, 0.5146, 0.2032, 0.647, 0.2295, 0.653, 0.2098, 0.6627, 0.1917, 0.6758, 0.1758, 0.6917, 0.1627, 0.7098, 0.153, 0.7295, 0.147, 0.75, 0.145, 0.7705, 0.147, 0.7902, 0.153, 0.8083, 0.1627, 0.8242, 0.1758, 0.8373, 0.1917, 0.847, 0.2098, 0.853, 0.2295, 0.855, 0.25, 0.9688, 0.836, 0.9688, 0.8601, 1.0, 0.8601, 1.0, 0.836, 0.9375, 0.836, 0.9375, 0.8601, 0.9688, 0.8601, 0.9688, 0.836, 0.9062, 0.836, 0.9062, 0.8601, 0.9375, 0.8601, 0.9375, 0.836, 0.875, 0.836, 0.875, 0.8601, 0.9062, 0.8601, 0.9062, 0.836, 0.8438, 0.8601, 0.875, 0.8601, 0.875, 0.836, 0.8438, 0.836, 0.8125, 0.8601, 0.8438, 0.8601, 0.8438, 0.836, 0.8125, 0.836, 0.7812, 0.8601, 0.8125, 0.8601, 0.8125, 0.836, 0.7812, 0.836, 0.75, 0.8601, 0.7812, 0.8601, 0.7812, 0.836, 0.75, 0.836, 0.7188, 0.8601, 0.75, 0.8601, 0.75, 0.836, 0.7188, 0.836, 0.6875, 0.8601, 0.7188, 0.8601, 0.7188, 0.836, 0.6875, 0.836, 0.6562, 0.8601, 0.6875, 0.8601, 0.6875, 0.836, 0.6562, 0.836, 0.625, 0.8601, 0.6562, 0.8601, 0.6562, 0.836, 0.625, 0.836, 0.5938, 0.836, 0.5938, 0.8601, 0.625, 0.8601, 0.625, 0.836, 0.5938, 0.836, 0.5625, 0.836, 0.5625, 0.8601, 0.5938, 0.8601, 0.5625, 0.8601, 0.5625, 0.836, 0.5312, 0.836, 0.5312, 0.8601, 0.5312, 0.8601, 0.5312, 0.836, 0.5, 0.836, 0.5, 0.8601, 0.5, 0.8601, 0.5, 0.836, 0.4688, 0.836, 0.4688, 0.8601, 0.4375, 0.8601, 0.4688, 0.8601, 0.4688, 0.836, 0.4375, 0.836, 0.4062, 0.8601, 0.4375, 0.8601, 0.4375, 0.836, 0.4062, 0.836, 0.375, 0.8601, 0.4062, 0.8601, 0.4062, 0.836, 0.375, 0.836, 0.3438, 0.836, 0.3438, 0.8601, 0.375, 0.8601, 0.375, 0.836, 0.3125, 0.836, 0.3125, 0.8601, 0.3438, 0.8601, 0.3438, 0.836, 0.2812, 0.836, 0.2812, 0.8601, 0.3125, 0.8601, 0.3125, 0.836, 0.25, 0.836, 0.25, 0.8601, 0.2812, 0.8601, 0.2812, 0.836, 0.2188, 0.836, 0.2188, 0.8601, 0.25, 0.8601, 0.25, 0.836, 0.1875, 0.836, 0.1875, 0.8601, 0.2188, 0.8601, 0.2188, 0.836, 0.1562, 0.836, 0.1562, 0.8601, 0.1875, 0.8601, 0.1875, 0.836, 0.125, 0.836, 0.125, 0.8601, 0.1562, 0.8601, 0.1562, 0.836, 0.09375, 0.836, 0.09375, 0.8601, 0.125, 0.8601, 0.125, 0.836, 0.0625, 0.836, 0.0625, 0.8601, 0.09375, 0.8601, 0.09375, 0.836, 0.03125, 0.836, 0.03125, 0.8601, 0.0625, 0.8601, 0.0625, 0.836, 0.0, 0.836, 0.0, 0.8601, 0.03125, 0.8601, 0.03125, 0.836])
me_cylinder_006.use_remesh_fix_poles = True
me_cylinder_006.use_remesh_preserve_attributes = False
me_cylinder_006.update()
me_cylinder_007 = bpy.data.meshes.new('Cylinder.007')
me_cylinder_007.from_pydata([(0.0, 4.0, -1.0), (0.0, 4.0, 1.0), (0.7804, 3.923, -1.0), (0.7804, 3.923, 1.0), (1.531, 3.696, -1.0), (1.531, 3.696, 1.0), (2.222, 3.326, -1.0), (2.222, 3.326, 1.0), (2.828, 2.828, -1.0), (2.828, 2.828, 1.0), (3.326, 2.222, -1.0), (3.326, 2.222, 1.0), (3.696, 1.531, -1.0), (3.696, 1.531, 1.0), (3.923, 0.7804, -1.0), (3.923, 0.7804, 1.0), (4.0, -1.748e-07, -1.0), (4.0, -1.748e-07, 1.0), (3.923, -0.7804, -1.0), (3.923, -0.7804, 1.0), (3.696, -1.531, -1.0), (3.696, -1.531, 1.0), (3.326, -2.222, -1.0), (3.326, -2.222, 1.0), (2.828, -2.828, -1.0), (2.828, -2.828, 1.0), (2.222, -3.326, -1.0), (2.222, -3.326, 1.0), (1.531, -3.696, -1.0), (1.531, -3.696, 1.0), (0.7804, -3.923, -1.0), (0.7804, -3.923, 1.0), (-3.497e-07, -4.0, -1.0), (-3.497e-07, -4.0, 1.0), (-0.7804, -3.923, -1.0), (-0.7804, -3.923, 1.0), (-1.531, -3.696, -1.0), (-1.531, -3.696, 1.0), (-2.222, -3.326, -1.0), (-2.222, -3.326, 1.0), (-2.828, -2.828, -1.0), (-2.828, -2.828, 1.0), (-3.326, -2.222, -1.0), (-3.326, -2.222, 1.0), (-3.696, -1.531, -1.0), (-3.696, -1.531, 1.0), (-3.923, -0.7804, -1.0), (-3.923, -0.7804, 1.0), (-4.0, 4.77e-08, -1.0), (-4.0, 4.77e-08, 1.0), (-3.923, 0.7804, -1.0), (-3.923, 0.7804, 1.0), (-3.696, 1.531, -1.0), (-3.696, 1.531, 1.0), (-3.326, 2.222, -1.0), (-3.326, 2.222, 1.0), (-2.828, 2.828, -1.0), (-2.828, 2.828, 1.0), (-2.222, 3.326, -1.0), (-2.222, 3.326, 1.0), (-1.531, 3.696, -1.0), (-1.531, 3.696, 1.0), (-0.7804, 3.923, -1.0), (-0.7804, 3.923, 1.0), (0.9722, -1.455, -1.0), (0.9722, -1.455, 1.0), (0.6697, -1.617, -1.0), (0.6697, -1.617, 1.0), (0.3414, -1.716, -1.0), (0.3414, -1.716, 1.0), (-1.75, 2.087e-08, 1.0), (-1.617, -0.6697, 1.0), (-1.716, -0.3414, 1.0), (-1.716, 0.3414, 1.0), (-1.237, -1.237, 1.0), (-1.455, -0.9722, 1.0), (-1.455, 0.9722, 1.0), (-1.617, 0.6697, 1.0), (-1.237, 1.237, 1.0), (-0.6697, -1.617, 1.0), (-0.9722, -1.455, 1.0), (-0.9722, 1.455, 1.0), (0.0, 1.75, 1.0), (-0.3414, 1.716, 1.0), (0.6697, 1.617, 1.0), (0.3414, 1.716, 1.0), (-1.53e-07, -1.75, -1.0), (-0.6697, 1.617, 1.0), (-1.53e-07, -1.75, 1.0), (-0.3414, -1.716, -1.0), (-0.3414, -1.716, 1.0), (-0.6697, -1.617, -1.0), (0.9722, 1.455, 1.0), (1.617, 0.6697, 1.0), (1.455, -0.9722, 1.0), (1.455, 0.9722, 1.0), (1.237, 1.237, 1.0), (1.75, -7.649e-08, 1.0), (1.716, 0.3414, 1.0), (1.617, -0.6697, 1.0), (1.716, -0.3414, 1.0), (-0.9722, -1.455, -1.0), (1.237, -1.237, 1.0), (-1.237, -1.237, -1.0), (-1.455, -0.9722, -1.0), (-1.617, -0.6697, -1.0), (0.0, 1.75, -1.0), (0.3414, 1.716, -1.0), (0.9722, 1.455, -1.0), (0.6697, 1.617, -1.0), (1.455, -0.9722, -1.0), (1.455, 0.9722, -1.0), (1.75, -7.649e-08, -1.0), (1.716, 0.3414, -1.0), (1.617, -0.6697, -1.0), (1.716, -0.3414, -1.0), (1.617, 0.6697, -1.0), (-1.716, -0.3414, -1.0), (1.237, 1.237, -1.0), (1.237, -1.237, -1.0), (-1.75, 2.087e-08, -1.0), (-1.716, 0.3414, -1.0), (-1.455, 0.9722, -1.0), (-1.617, 0.6697, -1.0), (-0.6697, 1.617, -1.0), (-0.9722, 1.455, -1.0), (-0.3414, 1.716, -1.0), (-1.237, 1.237, -1.0), (1.5, -0.8876, 1.0), (-0.8876, -1.5, 1.0), (-1.739, -0.112, -1.0), (-1.163, -1.298, 1.0), (-1.727, 0.2295, -1.0), (-1.649, 0.562, -1.0), (1.15, 1.309, -1.0), (-1.508, 0.873, -1.0), (-1.309, 1.15, -1.0), (0.873, 1.508, -1.0), (0.562, 1.649, -1.0), (-1.059, 1.384, -1.0), (0.2295, 1.727, -1.0), (-0.112, 1.739, -1.0), (-0.7689, 1.564, -1.0), (-0.4491, 1.684, -1.0), (-1.684, -0.4491, -1.0), (-0.5779, -1.645, 1.0), (-1.564, -0.7689, -1.0), (1.394, 1.046, 1.0), (-1.384, -1.059, -1.0), (1.572, 0.7543, 1.0), (0.7543, -1.572, 1.0), (1.689, 0.4332, 1.0), (1.741, 0.09551, 1.0), (1.059, -1.384, -1.0), (1.726, -0.2459, 1.0), (1.645, -0.5779, 1.0), (-0.2295, -1.727, -1.0), (1.298, -1.163, 1.0), (0.112, -1.739, -1.0), (0.4491, -1.684, -1.0), (1.726, -0.2411, 0.4122), (-0.8833, -1.503, 0.4122), (-0.7643, 1.566, -0.3743), (1.569, 0.7586, 0.4122), (-0.1068, 1.739, -0.3743), (-0.4441, 1.685, -0.3743), (1.154, 1.306, -0.3743), (-1.739, -0.1068, -0.3743), (-0.2346, -1.727, -0.3743), (1.055, -1.387, -0.3743), (-1.566, -0.7643, -0.3743), (-1.055, 1.387, -0.3743), (1.74, 0.1003, 0.4122), (-1.685, -0.4441, -0.3743), (1.646, -0.5732, 0.4122), (0.2346, 1.727, -0.3743), (-0.5732, -1.646, 0.4122), (-1.306, 1.154, -0.3743), (0.567, 1.648, -0.3743), (-1.648, 0.567, -0.3743), (-1.727, 0.2346, -0.3743), (0.1068, -1.739, -0.3743), (-1.506, 0.8776, -0.3743), (-1.387, -1.055, -0.3743), (0.4441, -1.685, -0.3743), (0.7586, -1.569, 0.4122), (1.301, -1.159, 0.4122), (1.503, -0.8833, 0.4122), (0.8776, 1.506, -0.3743), (-1.159, -1.301, 0.4122), (1.391, 1.05, 0.4122), (1.687, 0.4379, 0.4122)], [], [(0, 1, 3, 2), (2, 3, 5, 4), (4, 5, 7, 6), (6, 7, 9, 8), (8, 9, 11, 10), (10, 11, 13, 12), (12, 13, 15, 14), (14, 15, 17, 16), (16, 17, 19, 18), (18, 19, 21, 20), (20, 21, 23, 22), (22, 23, 25, 24), (24, 25, 27, 26), (26, 27, 29, 28), (28, 29, 31, 30), (30, 31, 33, 32), (32, 33, 35, 34), (34, 35, 37, 36), (36, 37, 39, 38), (38, 39, 41, 40), (40, 41, 43, 42), (42, 43, 45, 44), (44, 45, 47, 46), (46, 47, 49, 48), (48, 49, 51, 50), (50, 51, 53, 52), (52, 53, 55, 54), (54, 55, 57, 56), (56, 57, 59, 58), (58, 59, 61, 60), (43, 41, 39, 37, 79, 129, 80, 131, 74, 75, 71, 72, 70, 73, 77, 76, 78, 81, 87, 83, 82, 85, 84, 5, 3, 1, 63, 61, 59, 57, 55, 53, 51, 49, 47, 45), (35, 33, 31, 29, 27, 25, 23, 21, 19, 17, 15, 13, 11, 9, 7, 5, 84, 92, 96, 147, 95, 149, 93, 151, 98, 152, 97, 154, 100, 155, 99, 128, 94, 157, 102, 65, 150, 67, 69, 88, 90, 145, 79, 37), (60, 61, 63, 62), (62, 63, 1, 0), (60, 62, 0, 2, 4, 6, 8, 10, 12, 14, 113, 116, 111, 118, 134, 108, 137, 109, 138, 107, 140, 106, 141, 126, 143, 124, 142, 125, 139, 127, 136, 122, 135, 123, 133, 121, 132, 120, 130, 117, 46, 48, 50, 52, 54, 56, 58), (113, 14, 16, 18, 20, 22, 24, 26, 28, 30, 32, 34, 36, 38, 40, 42, 44, 46, 117, 144, 105, 146, 104, 148, 103, 101, 91, 89, 156, 86, 158, 68, 159, 66, 64, 153, 119, 110, 114, 115, 112), (107, 85, 82, 106, 140, 175), (140, 107, 175), (109, 84, 85, 107, 138, 178), (138, 109, 178), (108, 92, 84, 109, 137, 188), (137, 108, 188), (118, 96, 92, 108, 134, 166), (134, 118, 166), (118, 111, 95, 190, 147, 96), (147, 190, 95), (111, 116, 93, 163, 149, 95), (149, 163, 93), (116, 113, 98, 191, 151, 93), (151, 191, 98), (113, 112, 97, 172, 152, 98), (152, 172, 97), (112, 115, 100, 160, 154, 97), (154, 160, 100), (115, 114, 99, 174, 155, 100), (155, 174, 99), (114, 110, 94, 187, 128, 99), (128, 187, 94), (110, 119, 102, 186, 157, 94), (157, 186, 102), (102, 119, 153, 169, 64, 65), (64, 169, 153), (64, 66, 67, 185, 150, 65), (150, 185, 67), (68, 184, 159), (67, 66, 159, 184, 68, 69), (86, 181, 158), (69, 68, 158, 181, 86, 88), (89, 168, 156), (88, 86, 156, 168, 89, 90), (89, 91, 79, 176, 145, 90), (145, 176, 79), (91, 101, 80, 161, 129, 79), (129, 161, 80), (101, 103, 74, 189, 131, 80), (131, 189, 74), (104, 75, 74, 103, 148, 183), (148, 104, 183), (105, 71, 75, 104, 146, 170), (146, 105, 170), (117, 72, 71, 105, 144, 173), (144, 117, 173), (120, 70, 72, 117, 130, 167), (130, 120, 167), (121, 73, 70, 120, 132, 180), (132, 121, 180), (123, 77, 73, 121, 133, 179), (133, 123, 179), (122, 76, 77, 123, 135, 182), (135, 122, 182), (127, 78, 76, 122, 136, 177), (136, 127, 177), (125, 81, 78, 127, 139, 171), (139, 125, 171), (124, 87, 81, 125, 142, 162), (142, 124, 162), (126, 83, 87, 124, 143, 165), (143, 126, 165), (106, 82, 83, 126, 141, 164), (141, 106, 164)])
_uv = me_cylinder_007.uv_layers.new(name='UVMap')
_uv.uv.foreach_set('vector', [1.0, 0.5, 1.0, 1.0, 0.9688, 1.0, 0.9688, 0.5, 0.9688, 0.5, 0.9688, 1.0, 0.9375, 1.0, 0.9375, 0.5, 0.9375, 0.5, 0.9375, 1.0, 0.9062, 1.0, 0.9062, 0.5, 0.9062, 0.5, 0.9062, 1.0, 0.875, 1.0, 0.875, 0.5, 0.875, 0.5, 0.875, 1.0, 0.8438, 1.0, 0.8438, 0.5, 0.8438, 0.5, 0.8438, 1.0, 0.8125, 1.0, 0.8125, 0.5, 0.8125, 0.5, 0.8125, 1.0, 0.7812, 1.0, 0.7812, 0.5, 0.7812, 0.5, 0.7812, 1.0, 0.75, 1.0, 0.75, 0.5, 0.75, 0.5, 0.75, 1.0, 0.7188, 1.0, 0.7188, 0.5, 0.7188, 0.5, 0.7188, 1.0, 0.6875, 1.0, 0.6875, 0.5, 0.6875, 0.5, 0.6875, 1.0, 0.6562, 1.0, 0.6562, 0.5, 0.6562, 0.5, 0.6562, 1.0, 0.625, 1.0, 0.625, 0.5, 0.625, 0.5, 0.625, 1.0, 0.5938, 1.0, 0.5938, 0.5, 0.5938, 0.5, 0.5938, 1.0, 0.5625, 1.0, 0.5625, 0.5, 0.5625, 0.5, 0.5625, 1.0, 0.5312, 1.0, 0.5312, 0.5, 0.5312, 0.5, 0.5312, 1.0, 0.5, 1.0, 0.5, 0.5, 0.5, 0.5, 0.5, 1.0, 0.4688, 1.0, 0.4688, 0.5, 0.4688, 0.5, 0.4688, 1.0, 0.4375, 1.0, 0.4375, 0.5, 0.4375, 0.5, 0.4375, 1.0, 0.4062, 1.0, 0.4062, 0.5, 0.4062, 0.5, 0.4062, 1.0, 0.375, 1.0, 0.375, 0.5, 0.375, 0.5, 0.375, 1.0, 0.3438, 1.0, 0.3438, 0.5, 0.3438, 0.5, 0.3438, 1.0, 0.3125, 1.0, 0.3125, 0.5, 0.3125, 0.5, 0.3125, 1.0, 0.2812, 1.0, 0.2812, 0.5, 0.2812, 0.5, 0.2812, 1.0, 0.25, 1.0, 0.25, 0.5, 0.25, 0.5, 0.25, 1.0, 0.2188, 1.0, 0.2188, 0.5, 0.2188, 0.5, 0.2188, 1.0, 0.1875, 1.0, 0.1875, 0.5, 0.1875, 0.5, 0.1875, 1.0, 0.1562, 1.0, 0.1562, 0.5, 0.1562, 0.5, 0.1562, 1.0, 0.125, 1.0, 0.125, 0.5, 0.125, 0.5, 0.125, 1.0, 0.09375, 1.0, 0.09375, 0.5, 0.09375, 0.5, 0.09375, 1.0, 0.0625, 1.0, 0.0625, 0.5, 0.05045, 0.1167, 0.08029, 0.08029, 0.1167, 0.05045, 0.1582, 0.02827, 0.2098, 0.153, 0.1967, 0.16, 0.1917, 0.1627, 0.1802, 0.1721, 0.1758, 0.1758, 0.1627, 0.1917, 0.153, 0.2098, 0.147, 0.2295, 0.145, 0.25, 0.147, 0.2705, 0.153, 0.2902, 0.1627, 0.3083, 0.1758, 0.3242, 0.1917, 0.3373, 0.2098, 0.347, 0.2295, 0.353, 0.25, 0.355, 0.2705, 0.353, 0.2902, 0.347, 0.3418, 0.4717, 0.2968, 0.4854, 0.25, 0.49, 0.2032, 0.4854, 0.1582, 0.4717, 0.1167, 0.4496, 0.08029, 0.4197, 0.05045, 0.3833, 0.02827, 0.3418, 0.01461, 0.2968, 0.01, 0.25, 0.01461, 0.2032, 0.02827, 0.1582, 0.2032, 0.01461, 0.25, 0.01, 0.2968, 0.01461, 0.3418, 0.02827, 0.3833, 0.05045, 0.4197, 0.08029, 0.4496, 0.1167, 0.4717, 0.1582, 0.4854, 0.2032, 0.49, 0.25, 0.4854, 0.2968, 0.4717, 0.3418, 0.4496, 0.3833, 0.4197, 0.4197, 0.3833, 0.4496, 0.3418, 0.4717, 0.2902, 0.347, 0.3083, 0.3373, 0.3242, 0.3242, 0.3337, 0.3128, 0.3373, 0.3083, 0.3443, 0.2953, 0.347, 0.2902, 0.3513, 0.276, 0.353, 0.2705, 0.3544, 0.2557, 0.355, 0.25, 0.3535, 0.2352, 0.353, 0.2295, 0.3487, 0.2153, 0.347, 0.2098, 0.34, 0.1967, 0.3373, 0.1917, 0.3279, 0.1802, 0.3242, 0.1758, 0.3083, 0.1627, 0.2953, 0.1557, 0.2902, 0.153, 0.2705, 0.147, 0.25, 0.145, 0.2295, 0.147, 0.2153, 0.1513, 0.2098, 0.153, 0.1582, 0.02827, 0.0625, 0.5, 0.0625, 1.0, 0.03125, 1.0, 0.03125, 0.5, 0.03125, 0.5, 0.03125, 1.0, 0.0, 1.0, 0.0, 0.5, 0.6582, 0.4717, 0.7032, 0.4854, 0.75, 0.49, 0.7968, 0.4854, 0.8418, 0.4717, 0.8833, 0.4496, 0.9197, 0.4197, 0.9496, 0.3833, 0.9717, 0.3418, 0.9854, 0.2968, 0.853, 0.2705, 0.847, 0.2902, 0.8373, 0.3083, 0.8242, 0.3242, 0.819, 0.3285, 0.8083, 0.3373, 0.8024, 0.3405, 0.7902, 0.347, 0.7837, 0.349, 0.7705, 0.353, 0.7638, 0.3536, 0.75, 0.355, 0.7433, 0.3543, 0.7295, 0.353, 0.7231, 0.351, 0.7098, 0.347, 0.7039, 0.3438, 0.6917, 0.3373, 0.6864, 0.333, 0.6758, 0.3242, 0.6715, 0.319, 0.6627, 0.3083, 0.6595, 0.3024, 0.653, 0.2902, 0.651, 0.2837, 0.647, 0.2705, 0.6464, 0.2638, 0.645, 0.25, 0.6457, 0.2433, 0.647, 0.2295, 0.5146, 0.2032, 0.51, 0.25, 0.5146, 0.2968, 0.5283, 0.3418, 0.5504, 0.3833, 0.5803, 0.4197, 0.6167, 0.4496, 0.853, 0.2705, 0.9854, 0.2968, 0.99, 0.25, 0.9854, 0.2032, 0.9717, 0.1582, 0.9496, 0.1167, 0.9197, 0.08029, 0.8833, 0.05045, 0.8418, 0.02827, 0.7968, 0.01461, 0.75, 0.01, 0.7032, 0.01461, 0.6582, 0.02827, 0.6167, 0.05045, 0.5803, 0.08029, 0.5504, 0.1167, 0.5283, 0.1582, 0.5146, 0.2032, 0.647, 0.2295, 0.649, 0.2231, 0.653, 0.2098, 0.6562, 0.2039, 0.6627, 0.1917, 0.667, 0.1864, 0.6758, 0.1758, 0.6917, 0.1627, 0.7098, 0.153, 0.7295, 0.147, 0.7362, 0.1464, 0.75, 0.145, 0.7567, 0.1457, 0.7705, 0.147, 0.7769, 0.149, 0.7902, 0.153, 0.8083, 0.1627, 0.8136, 0.167, 0.8242, 0.1758, 0.8373, 0.1917, 0.847, 0.2098, 0.853, 0.2295, 0.855, 0.25, 0.9688, 0.836, 0.9688, 0.8601, 1.0, 0.8601, 1.0, 0.836, 0.979, 0.836, 0.9785, 0.8436, 0.979, 0.836, 0.9688, 0.836, 0.9785, 0.8436, 0.9375, 0.836, 0.9375, 0.8601, 0.9688, 0.8601, 0.9688, 0.836, 0.9477, 0.836, 0.9473, 0.8436, 0.9477, 0.836, 0.9375, 0.836, 0.9473, 0.8436, 0.9062, 0.836, 0.9062, 0.8601, 0.9375, 0.8601, 0.9375, 0.836, 0.9165, 0.836, 0.916, 0.8436, 0.9165, 0.836, 0.9062, 0.836, 0.916, 0.8436, 0.875, 0.836, 0.875, 0.8601, 0.9062, 0.8601, 0.9062, 0.836, 0.8852, 0.836, 0.8848, 0.8436, 0.8852, 0.836, 0.875, 0.836, 0.8848, 0.8436, 0.875, 0.836, 0.8438, 0.836, 0.8438, 0.8601, 0.8529, 0.853, 0.8525, 0.8601, 0.875, 0.8601, 0.8525, 0.8601, 0.8529, 0.853, 0.8438, 0.8601, 0.8438, 0.836, 0.8125, 0.836, 0.8125, 0.8601, 0.8217, 0.853, 0.8212, 0.8601, 0.8438, 0.8601, 0.8212, 0.8601, 0.8217, 0.853, 0.8125, 0.8601, 0.8125, 0.836, 0.7812, 0.836, 0.7812, 0.8601, 0.7904, 0.853, 0.79, 0.8601, 0.8125, 0.8601, 0.79, 0.8601, 0.7904, 0.853, 0.7812, 0.8601, 0.7812, 0.836, 0.75, 0.836, 0.75, 0.8601, 0.7592, 0.853, 0.7587, 0.8601, 0.7812, 0.8601, 0.7587, 0.8601, 0.7592, 0.853, 0.75, 0.8601, 0.75, 0.836, 0.7188, 0.836, 0.7188, 0.8601, 0.7279, 0.853, 0.7275, 0.8601, 0.75, 0.8601, 0.7275, 0.8601, 0.7279, 0.853, 0.7188, 0.8601, 0.7188, 0.836, 0.6875, 0.836, 0.6875, 0.8601, 0.6967, 0.853, 0.6962, 0.8601, 0.7188, 0.8601, 0.6962, 0.8601, 0.6967, 0.853, 0.6875, 0.8601, 0.6875, 0.836, 0.6562, 0.836, 0.6562, 0.8601, 0.6654, 0.853, 0.665, 0.8601, 0.6875, 0.8601, 0.665, 0.8601, 0.6654, 0.853, 0.6562, 0.8601, 0.6562, 0.836, 0.625, 0.836, 0.625, 0.8601, 0.6342, 0.853, 0.6337, 0.8601, 0.6562, 0.8601, 0.6337, 0.8601, 0.6342, 0.853, 0.625, 0.8601, 0.625, 0.8601, 0.625, 0.836, 0.604, 0.836, 0.6035, 0.8436, 0.5938, 0.836, 0.5938, 0.8601, 0.5938, 0.836, 0.6035, 0.8436, 0.604, 0.836, 0.5938, 0.836, 0.5625, 0.836, 0.5625, 0.8601, 0.5717, 0.853, 0.5712, 0.8601, 0.5938, 0.8601, 0.5712, 0.8601, 0.5717, 0.853, 0.5625, 0.8601, 0.5312, 0.836, 0.541, 0.8436, 0.5415, 0.836, 0.5625, 0.8601, 0.5625, 0.836, 0.5415, 0.836, 0.541, 0.8436, 0.5312, 0.836, 0.5312, 0.8601, 0.5, 0.836, 0.5098, 0.8436, 0.5102, 0.836, 0.5312, 0.8601, 0.5312, 0.836, 0.5102, 0.836, 0.5098, 0.8436, 0.5, 0.836, 0.5, 0.8601, 0.4688, 0.836, 0.4785, 0.8436, 0.479, 0.836, 0.5, 0.8601, 0.5, 0.836, 0.479, 0.836, 0.4785, 0.8436, 0.4688, 0.836, 0.4688, 0.8601, 0.4688, 0.836, 0.4375, 0.836, 0.4375, 0.8601, 0.4467, 0.853, 0.4462, 0.8601, 0.4688, 0.8601, 0.4462, 0.8601, 0.4467, 0.853, 0.4375, 0.8601, 0.4375, 0.836, 0.4062, 0.836, 0.4062, 0.8601, 0.4154, 0.853, 0.415, 0.8601, 0.4375, 0.8601, 0.415, 0.8601, 0.4154, 0.853, 0.4062, 0.8601, 0.4062, 0.836, 0.375, 0.836, 0.375, 0.8601, 0.3842, 0.853, 0.3837, 0.8601, 0.4062, 0.8601, 0.3837, 0.8601, 0.3842, 0.853, 0.375, 0.8601, 0.3438, 0.836, 0.3438, 0.8601, 0.375, 0.8601, 0.375, 0.836, 0.354, 0.836, 0.3535, 0.8436, 0.354, 0.836, 0.3438, 0.836, 0.3535, 0.8436, 0.3125, 0.836, 0.3125, 0.8601, 0.3438, 0.8601, 0.3438, 0.836, 0.3227, 0.836, 0.3223, 0.8436, 0.3227, 0.836, 0.3125, 0.836, 0.3223, 0.8436, 0.2812, 0.836, 0.2812, 0.8601, 0.3125, 0.8601, 0.3125, 0.836, 0.2915, 0.836, 0.291, 0.8436, 0.2915, 0.836, 0.2812, 0.836, 0.291, 0.8436, 0.25, 0.836, 0.25, 0.8601, 0.2812, 0.8601, 0.2812, 0.836, 0.2602, 0.836, 0.2598, 0.8436, 0.2602, 0.836, 0.25, 0.836, 0.2598, 0.8436, 0.2188, 0.836, 0.2188, 0.8601, 0.25, 0.8601, 0.25, 0.836, 0.229, 0.836, 0.2285, 0.8436, 0.229, 0.836, 0.2188, 0.836, 0.2285, 0.8436, 0.1875, 0.836, 0.1875, 0.8601, 0.2188, 0.8601, 0.2188, 0.836, 0.1977, 0.836, 0.1973, 0.8436, 0.1977, 0.836, 0.1875, 0.836, 0.1973, 0.8436, 0.1562, 0.836, 0.1562, 0.8601, 0.1875, 0.8601, 0.1875, 0.836, 0.1665, 0.836, 0.166, 0.8436, 0.1665, 0.836, 0.1562, 0.836, 0.166, 0.8436, 0.125, 0.836, 0.125, 0.8601, 0.1562, 0.8601, 0.1562, 0.836, 0.1352, 0.836, 0.1348, 0.8436, 0.1352, 0.836, 0.125, 0.836, 0.1348, 0.8436, 0.09375, 0.836, 0.09375, 0.8601, 0.125, 0.8601, 0.125, 0.836, 0.104, 0.836, 0.1035, 0.8436, 0.104, 0.836, 0.09375, 0.836, 0.1035, 0.8436, 0.0625, 0.836, 0.0625, 0.8601, 0.09375, 0.8601, 0.09375, 0.836, 0.07275, 0.836, 0.07228, 0.8436, 0.07275, 0.836, 0.0625, 0.836, 0.07228, 0.8436, 0.03125, 0.836, 0.03125, 0.8601, 0.0625, 0.8601, 0.0625, 0.836, 0.0415, 0.836, 0.04103, 0.8436, 0.0415, 0.836, 0.03125, 0.836, 0.04103, 0.8436, 0.0, 0.836, 0.0, 0.8601, 0.03125, 0.8601, 0.03125, 0.836, 0.01025, 0.836, 0.009776, 0.8436, 0.01025, 0.836, 0.0, 0.836, 0.009776, 0.8436])
me_cylinder_007.use_remesh_fix_poles = True
me_cylinder_007.use_remesh_preserve_attributes = False
me_cylinder_007.update()
me_cube = bpy.data.meshes.new('Cube')
me_cube.from_pydata([(-20.5, -32.89, 4.0), (-20.5, 32.89, 4.0), (20.5, -32.89, 4.0), (20.5, 32.89, 4.0), (-10.91, -23.23, -1.0), (-10.91, -23.23, 4.0), (-11.25, -23.26, -1.0), (-11.25, -23.26, 4.0), (-11.59, -23.23, -1.0), (-11.59, -23.23, 4.0), (-11.92, -23.13, -1.0), (-11.92, -23.13, 4.0), (-12.22, -22.97, -1.0), (-12.22, -22.97, 4.0), (-12.37, -22.85, -1.0), (-13.0, -21.51, -1.0), (-12.97, -21.85, -1.0), (-12.97, -21.17, -1.0), (-12.71, -22.49, -1.0), (-12.87, -20.84, -1.0), (-12.87, -22.18, -1.0), (-12.49, -22.75, -1.0), (-12.49, -22.75, 4.0), (-12.71, -20.54, -1.0), (-12.49, -20.28, -1.0), (-11.59, -19.8, -1.0), (-11.92, -19.9, -1.0), (-12.22, -20.06, -1.0), (-10.91, -19.8, -1.0), (-10.28, -22.97, -1.0), (-10.28, -20.06, -1.0), (-10.58, -23.13, -1.0), (-10.58, -19.9, -1.0), (-9.795, -22.49, -1.0), (-9.795, -20.54, -1.0), (-12.71, -22.49, 4.0), (-9.5, -21.51, -1.0), (-9.534, -21.17, -1.0), (-9.534, -21.85, -1.0), (-9.633, -20.84, -1.0), (-9.633, -22.18, -1.0), (-10.01, -20.28, -1.0), (-10.01, -22.75, -1.0), (-12.87, -22.18, 4.0), (-11.25, -19.76, -1.0), (-12.97, -21.85, 4.0), (-13.0, -21.51, 4.0), (-12.97, -21.17, 4.0), (-12.87, -20.84, 4.0), (-12.71, -20.54, 4.0), (-12.22, -20.06, 4.0), (-11.59, -19.8, 4.0), (-11.92, -19.9, 4.0), (-12.49, -20.28, 4.0), (-10.91, -19.8, 4.0), (-10.28, -22.97, 4.0), (-10.28, -20.06, 4.0), (-10.58, -23.13, 4.0), (-10.58, -19.9, 4.0), (-9.795, -22.49, 4.0), (-9.795, -20.54, 4.0), (-9.5, -21.51, 4.0), (-9.534, -21.85, 4.0), (-9.534, -21.17, 4.0), (-9.633, -22.18, 4.0), (-9.633, -20.84, 4.0), (-10.01, -22.75, 4.0), (-10.01, -20.28, 4.0), (-11.25, -19.76, 4.0), (10.28, -22.97, -1.0), (12.7, -20.54, -1.0), (10.28, -22.97, 4.0), (12.7, -20.54, 4.0), (12.87, -20.84, -1.0), (12.87, -20.84, 4.0), (10.01, -22.75, -1.0), (10.01, -22.75, 4.0), (12.97, -21.17, -1.0), (12.97, -21.17, 4.0), (9.795, -22.49, -1.0), (9.795, -22.49, 4.0), (13.0, -21.51, -1.0), (13.0, -21.51, 4.0), (9.633, -22.18, -1.0), (9.633, -22.18, 4.0), (11.25, -19.76, -1.0), (11.25, -19.76, 4.0), (9.5, -21.51, -1.0), (9.533, -21.85, -1.0), (12.97, -21.85, -1.0), (9.533, -21.17, -1.0), (12.97, -21.85, 4.0), (9.795, -20.54, -1.0), (9.533, -21.85, 4.0), (9.633, -20.84, -1.0), (11.59, -19.8, -1.0), (10.28, -20.06, -1.0), (11.59, -19.8, 4.0), (10.91, -23.23, -1.0), (10.91, -19.8, -1.0), (10.58, -23.13, -1.0), (10.58, -19.9, -1.0), (10.01, -20.28, -1.0), (11.59, -23.23, -1.0), (12.22, -22.97, -1.0), (12.34, -22.87, -1.0), (12.22, -20.06, -1.0), (12.87, -22.18, -1.0), (11.92, -23.13, -1.0), (12.87, -22.18, 4.0), (11.92, -19.9, -1.0), (12.7, -22.49, -1.0), (9.5, -21.51, 4.0), (11.92, -19.9, 4.0), (12.49, -22.75, -1.0), (12.7, -22.49, 4.0), (12.49, -20.28, -1.0), (9.533, -21.17, 4.0), (11.25, -23.26, -1.0), (12.22, -20.06, 4.0), (12.49, -22.75, 4.0), (9.633, -20.84, 4.0), (12.31, -22.9, 4.0), (12.49, -20.28, 4.0), (12.22, -22.97, 4.0), (9.795, -20.54, 4.0), (11.92, -23.13, 4.0), (10.01, -20.28, 4.0), (11.59, -23.23, 4.0), (10.28, -20.06, 4.0), (11.25, -23.26, 4.0), (10.58, -19.9, 4.0), (10.91, -23.23, 4.0), (10.91, -19.8, 4.0), (10.58, -23.13, 4.0), (12.49, 25.22, -1.0), (12.49, 25.22, 4.0), (10.58, 22.37, -1.0), (10.58, 22.37, 4.0), (12.7, 24.96, -1.0), (12.7, 24.96, 4.0), (10.28, 22.53, -1.0), (10.28, 22.53, 4.0), (12.87, 24.66, -1.0), (10.01, 22.75, -1.0), (12.87, 24.66, 4.0), (10.01, 22.75, 4.0), (9.795, 23.01, -1.0), (12.97, 24.33, -1.0), (9.795, 23.01, 4.0), (12.97, 24.33, 4.0), (9.5, 23.99, -1.0), (9.533, 23.65, -1.0), (9.533, 24.33, -1.0), (9.633, 24.66, -1.0), (9.633, 23.32, -1.0), (9.795, 24.96, -1.0), (10.01, 25.22, -1.0), (10.91, 25.7, -1.0), (10.91, 22.27, -1.0), (10.58, 25.6, -1.0), (10.28, 25.44, -1.0), (9.633, 23.32, 4.0), (13.0, 23.99, -1.0), (11.59, 22.27, -1.0), (13.0, 23.99, 4.0), (11.59, 25.7, -1.0), (12.22, 22.53, -1.0), (12.22, 25.44, -1.0), (11.92, 22.37, -1.0), (11.92, 25.6, -1.0), (12.7, 23.01, -1.0), (12.97, 23.65, -1.0), (12.87, 23.32, -1.0), (12.49, 22.75, -1.0), (9.5, 23.99, 4.0), (9.533, 23.65, 4.0), (9.533, 24.33, 4.0), (11.25, 25.74, -1.0), (9.795, 24.96, 4.0), (12.97, 23.65, 4.0), (9.633, 24.66, 4.0), (11.25, 22.24, -1.0), (10.28, 25.44, 4.0), (10.91, 22.27, 4.0), (10.91, 25.7, 4.0), (10.58, 25.6, 4.0), (10.01, 25.22, 4.0), (11.59, 22.27, 4.0), (11.59, 25.7, 4.0), (12.22, 22.53, 4.0), (12.22, 25.44, 4.0), (11.92, 22.37, 4.0), (11.92, 25.6, 4.0), (12.7, 23.01, 4.0), (12.87, 23.32, 4.0), (12.49, 22.75, 4.0), (11.25, 25.74, 4.0), (11.25, 22.24, 4.0), (-10.58, 25.6, -1.0), (-10.58, 25.6, 4.0), (-11.59, 22.27, -1.0), (-11.59, 22.27, 4.0), (-10.28, 25.44, -1.0), (-10.28, 25.44, 4.0), (-11.92, 22.37, -1.0), (-11.92, 22.37, 4.0), (-10.01, 25.22, -1.0), (-10.01, 25.22, 4.0), (-12.22, 22.53, -1.0), (-9.795, 24.96, -1.0), (-12.22, 22.53, 4.0), (-9.795, 24.96, 4.0), (-9.633, 24.66, -1.0), (-9.633, 24.66, 4.0), (-12.49, 22.75, -1.0), (-12.49, 22.75, 4.0), (-13.0, 23.99, -1.0), (-12.97, 23.65, -1.0), (-12.97, 24.33, -1.0), (-12.71, 23.01, -1.0), (-12.87, 24.66, -1.0), (-12.87, 23.32, -1.0), (-12.71, 24.96, -1.0), (-12.49, 25.22, -1.0), (-11.59, 25.7, -1.0), (-11.92, 25.6, -1.0), (-12.22, 25.44, -1.0), (-9.534, 24.33, -1.0), (-9.534, 24.33, 4.0), (-10.91, 22.27, -1.0), (-10.91, 25.7, -1.0), (-10.28, 22.53, -1.0), (-10.58, 22.37, -1.0), (-9.795, 23.01, -1.0), (-9.5, 23.99, -1.0), (-12.71, 23.01, 4.0), (-9.534, 23.65, -1.0), (-9.633, 23.32, -1.0), (-11.25, 25.74, -1.0), (-11.25, 25.74, 4.0), (-10.01, 22.75, -1.0), (-11.25, 22.24, -1.0), (-9.5, 23.99, 4.0), (-10.91, 25.7, 4.0), (-12.87, 23.32, 4.0), (-12.97, 23.65, 4.0), (-9.534, 23.65, 4.0), (-13.0, 23.99, 4.0), (-9.633, 23.32, 4.0), (-12.97, 24.33, 4.0), (-9.795, 23.01, 4.0), (-12.87, 24.66, 4.0), (-10.01, 22.75, 4.0), (-12.71, 24.96, 4.0), (-10.28, 22.53, 4.0), (-12.49, 25.22, 4.0), (-10.58, 22.37, 4.0), (-12.22, 25.44, 4.0), (-11.59, 25.7, 4.0), (-11.92, 25.6, 4.0), (-10.91, 22.27, 4.0), (-11.25, 22.24, 4.0), (18.5, -30.43, -1.0), (20.5, -32.89, 1.0), (18.5, -32.89, -1.0), (18.62, -32.22, -1.0), (20.5, 32.89, 1.0), (18.5, 30.98, -1.0), (18.5, 32.89, -1.0), (-20.5, -32.89, 1.0), (-18.5, -30.42, -1.0), (-18.5, -32.89, -1.0), (-18.5, 30.98, -1.0), (-20.5, 32.89, 1.0), (-18.5, 32.89, -1.0), (-18.58, 32.34, -1.0)], [], [(139, 135, 268, 263, 105, 114, 111, 107, 89, 81, 77, 73, 70, 116, 106, 110, 95, 85, 99, 101, 96, 102, 92, 94, 90, 87, 40, 38, 36, 37, 39, 34, 41, 30, 32, 28, 44, 25, 26, 27, 24, 23, 19, 17, 15, 16, 20, 18, 21, 14, 271, 273, 224, 223, 221, 219, 217, 218, 222, 220, 215, 209, 205, 201, 242, 230, 233, 232, 241, 234, 238, 237, 235, 151, 152, 155, 147, 144, 141, 137, 159, 182, 164, 169, 167, 174, 171, 173, 172, 163, 148, 143), (104, 105, 263, 266, 40, 87, 88, 83, 79, 75, 69, 100, 98, 118, 103, 108), (267, 3, 2, 264), (224, 273, 276, 153, 151, 235, 228, 213, 210, 207, 203, 199, 231, 239, 225, 226, 227), (276, 275, 269, 268, 135, 168, 170, 166, 178, 158, 160, 161, 157, 156, 154, 153), (33, 40, 266, 265, 272, 271, 14, 12, 10, 8, 6, 4, 31, 29, 42), (270, 0, 1, 274), (11, 13, 0, 2, 64, 59, 66, 55, 57, 5, 7, 9), (93, 112, 64, 2, 122, 124, 126, 128, 130, 132, 134, 71, 76, 80, 84), (1, 0, 13, 22, 35, 43, 45, 46, 47, 48, 49, 53, 50, 52, 51, 68, 54, 58, 56, 67, 60, 65, 63, 61, 62, 64, 112, 117, 121, 125, 127, 129, 131, 133, 86, 97, 113, 119, 123, 72, 74, 78, 82, 91, 109, 115, 120, 122, 2, 3, 136, 140, 145, 150, 165, 180, 195, 194, 196, 190, 192, 188, 198, 184, 138, 142, 146, 149, 162, 176, 175, 243, 247, 249, 251, 253, 255, 257, 261, 262, 202, 206, 211, 216, 236, 245, 246, 248, 250, 252, 254, 256), (243, 175, 177, 1, 256, 258, 260, 259, 240, 244, 200, 204, 208, 212, 214, 229), (191, 136, 3, 1, 177, 181, 179, 187, 183, 186, 185, 197, 189, 193), (68, 44, 28, 54), (54, 28, 32, 58), (58, 32, 30, 56), (56, 30, 41, 67), (41, 34, 60, 67), (34, 39, 65, 60), (39, 37, 63, 65), (37, 36, 61, 63), (36, 38, 62, 61), (38, 40, 64, 62), (40, 33, 59, 64), (33, 42, 66, 59), (42, 29, 55, 66), (29, 31, 57, 55), (31, 4, 5, 57), (4, 6, 7, 5), (7, 6, 8, 9), (9, 8, 10, 11), (11, 10, 12, 13), (22, 13, 12, 14, 21), (22, 21, 18, 35), (35, 18, 20, 43), (43, 20, 16, 45), (45, 16, 15, 46), (46, 15, 17, 47), (47, 17, 19, 48), (48, 19, 23, 49), (49, 23, 24, 53), (53, 24, 27, 50), (50, 27, 26, 52), (52, 26, 25, 51), (51, 25, 44, 68), (95, 97, 86, 85), (110, 113, 97, 95), (113, 110, 106, 119), (119, 106, 116, 123), (116, 70, 72, 123), (70, 73, 74, 72), (74, 73, 77, 78), (78, 77, 81, 82), (82, 81, 89, 91), (91, 89, 107, 109), (109, 107, 111, 115), (111, 114, 120, 115), (122, 120, 114, 105, 104, 124), (104, 108, 126, 124), (108, 103, 128, 126), (103, 118, 130, 128), (118, 98, 132, 130), (98, 100, 134, 132), (100, 69, 71, 134), (71, 69, 75, 76), (79, 80, 76, 75), (83, 84, 80, 79), (88, 93, 84, 83), (93, 88, 87, 112), (112, 87, 90, 117), (117, 90, 94, 121), (121, 94, 92, 125), (125, 92, 102, 127), (127, 102, 96, 129), (129, 96, 101, 131), (131, 101, 99, 133), (133, 99, 85, 86), (197, 178, 166, 189), (189, 166, 170, 193), (193, 170, 168, 191), (191, 168, 135, 136), (135, 139, 140, 136), (140, 139, 143, 145), (145, 143, 148, 150), (150, 148, 163, 165), (165, 163, 172, 180), (172, 173, 195, 180), (173, 171, 194, 195), (171, 174, 196, 194), (174, 167, 190, 196), (167, 169, 192, 190), (169, 164, 188, 192), (164, 182, 198, 188), (182, 159, 184, 198), (159, 137, 138, 184), (137, 141, 142, 138), (142, 141, 144, 146), (147, 149, 146, 144), (155, 162, 149, 147), (162, 155, 152, 176), (176, 152, 151, 175), (175, 151, 153, 177), (177, 153, 154, 181), (181, 154, 156, 179), (179, 156, 157, 187), (187, 157, 161, 183), (183, 161, 160, 186), (186, 160, 158, 185), (185, 158, 178, 197), (240, 239, 231, 244), (244, 231, 199, 200), (203, 204, 200, 199), (207, 208, 204, 203), (208, 207, 210, 212), (212, 210, 213, 214), (214, 213, 228, 229), (229, 228, 235, 243), (235, 237, 247, 243), (237, 238, 249, 247), (238, 234, 251, 249), (234, 241, 253, 251), (241, 232, 255, 253), (232, 233, 257, 255), (233, 230, 261, 257), (230, 242, 262, 261), (242, 201, 202, 262), (201, 205, 206, 202), (206, 205, 209, 211), (211, 209, 215, 216), (220, 236, 216, 215), (236, 220, 222, 245), (245, 222, 218, 246), (246, 218, 217, 248), (248, 217, 219, 250), (250, 219, 221, 252), (252, 221, 223, 254), (254, 223, 224, 256), (256, 224, 227, 258), (258, 227, 226, 260), (260, 226, 225, 259), (259, 225, 239, 240), (263, 264, 265, 266), (267, 268, 269), (263, 268, 267, 264), (275, 274, 1, 3, 267, 269), (270, 271, 272), (273, 274, 275, 276), (270, 274, 273, 271), (265, 264, 2, 0, 270, 272)])
_uv = me_cube.uv_layers.new(name='UVMap')
_uv.uv.foreach_set('vector', [0.3275, 0.5301, 0.3261, 0.5291, 0.3628, 0.5073, 0.3628, 0.7407, 0.3252, 0.7119, 0.3261, 0.7115, 0.3275, 0.7105, 0.3285, 0.7093, 0.3291, 0.7081, 0.3293, 0.7068, 0.3291, 0.7055, 0.3285, 0.7042, 0.3275, 0.7031, 0.3261, 0.7021, 0.3245, 0.7012, 0.3227, 0.7006, 0.3207, 0.7002, 0.3186, 0.7001, 0.3165, 0.7002, 0.3145, 0.7006, 0.3127, 0.7012, 0.311, 0.7021, 0.3097, 0.7031, 0.3087, 0.7042, 0.3081, 0.7055, 0.3079, 0.7068, 0.1913, 0.7093, 0.1919, 0.7081, 0.1921, 0.7068, 0.1919, 0.7055, 0.1913, 0.7042, 0.1903, 0.7031, 0.1889, 0.7021, 0.1873, 0.7012, 0.1855, 0.7006, 0.1835, 0.7002, 0.1814, 0.7001, 0.1793, 0.7002, 0.1773, 0.7006, 0.1755, 0.7012, 0.1739, 0.7021, 0.1725, 0.7031, 0.1715, 0.7042, 0.1709, 0.7055, 0.1707, 0.7068, 0.1709, 0.7081, 0.1715, 0.7093, 0.1725, 0.7105, 0.1739, 0.7115, 0.1746, 0.7118, 0.1372, 0.7406, 0.1372, 0.5073, 0.1739, 0.5291, 0.1725, 0.5301, 0.1715, 0.5313, 0.1709, 0.5325, 0.1707, 0.5338, 0.1709, 0.5351, 0.1715, 0.5364, 0.1725, 0.5375, 0.1739, 0.5385, 0.1755, 0.5394, 0.1773, 0.54, 0.1793, 0.5404, 0.1814, 0.5405, 0.1835, 0.5404, 0.1855, 0.54, 0.1873, 0.5394, 0.1889, 0.5385, 0.1903, 0.5375, 0.1913, 0.5364, 0.1919, 0.5351, 0.1921, 0.5338, 0.3079, 0.5338, 0.3081, 0.5351, 0.3087, 0.5364, 0.3097, 0.5375, 0.311, 0.5385, 0.3127, 0.5394, 0.3145, 0.54, 0.3165, 0.5404, 0.3186, 0.5405, 0.3207, 0.5404, 0.3227, 0.54, 0.3245, 0.5394, 0.3261, 0.5385, 0.3275, 0.5375, 0.3285, 0.5364, 0.3291, 0.5351, 0.3293, 0.5338, 0.3291, 0.5325, 0.3285, 0.5313, 0.3245, 0.7123, 0.3252, 0.7119, 0.3628, 0.7407, 0.3635, 0.7475, 0.1913, 0.7093, 0.3079, 0.7068, 0.3081, 0.7081, 0.3087, 0.7093, 0.3097, 0.7105, 0.311, 0.7115, 0.3127, 0.7123, 0.3145, 0.7129, 0.3165, 0.7133, 0.3186, 0.7134, 0.3207, 0.7133, 0.3227, 0.7129, 0.475, 0.5, 0.625, 0.5, 0.625, 0.75, 0.475, 0.75, 0.1739, 0.5291, 0.1372, 0.5073, 0.1367, 0.5021, 0.3081, 0.5325, 0.3079, 0.5338, 0.1921, 0.5338, 0.1919, 0.5325, 0.1913, 0.5313, 0.1903, 0.5301, 0.1889, 0.5291, 0.1873, 0.5283, 0.1855, 0.5277, 0.1835, 0.5273, 0.1814, 0.5272, 0.1793, 0.5273, 0.1773, 0.5277, 0.1755, 0.5283, 0.1367, 0.5021, 0.1372, 0.5, 0.3628, 0.5, 0.3628, 0.5073, 0.3261, 0.5291, 0.3245, 0.5283, 0.3227, 0.5277, 0.3207, 0.5273, 0.3186, 0.5272, 0.3165, 0.5273, 0.3145, 0.5277, 0.3127, 0.5283, 0.311, 0.5291, 0.3097, 0.5301, 0.3087, 0.5313, 0.3081, 0.5325, 0.1903, 0.7105, 0.1913, 0.7093, 0.3635, 0.7475, 0.3628, 0.75, 0.1372, 0.75, 0.1372, 0.7406, 0.1746, 0.7118, 0.1755, 0.7123, 0.1773, 0.7129, 0.1793, 0.7133, 0.1814, 0.7134, 0.1835, 0.7133, 0.1855, 0.7129, 0.1873, 0.7123, 0.1889, 0.7115, 0.475, 0.0, 0.625, 0.0, 0.625, 0.25, 0.475, 0.25, 0.8227, 0.7129, 0.8245, 0.7123, 0.875, 0.75, 0.625, 0.75, 0.8087, 0.7093, 0.8097, 0.7105, 0.8111, 0.7115, 0.8127, 0.7123, 0.8145, 0.7129, 0.8165, 0.7133, 0.8186, 0.7134, 0.8207, 0.7133, 0.6919, 0.7081, 0.6921, 0.7068, 0.8087, 0.7093, 0.625, 0.75, 0.6749, 0.712, 0.6755, 0.7123, 0.6773, 0.7129, 0.6793, 0.7133, 0.6814, 0.7134, 0.6835, 0.7133, 0.6855, 0.7129, 0.6873, 0.7123, 0.689, 0.7115, 0.6903, 0.7105, 0.6913, 0.7093, 0.875, 0.5, 0.875, 0.75, 0.8245, 0.7123, 0.8261, 0.7115, 0.8275, 0.7105, 0.8285, 0.7093, 0.8291, 0.7081, 0.8293, 0.7068, 0.8291, 0.7055, 0.8285, 0.7042, 0.8275, 0.7031, 0.8261, 0.7021, 0.8245, 0.7012, 0.8227, 0.7006, 0.8207, 0.7002, 0.8186, 0.7001, 0.8165, 0.7002, 0.8145, 0.7006, 0.8127, 0.7012, 0.8111, 0.7021, 0.8097, 0.7031, 0.8087, 0.7042, 0.8081, 0.7055, 0.8079, 0.7068, 0.8081, 0.7081, 0.8087, 0.7093, 0.6921, 0.7068, 0.6919, 0.7055, 0.6913, 0.7042, 0.6903, 0.7031, 0.689, 0.7021, 0.6873, 0.7012, 0.6855, 0.7006, 0.6835, 0.7002, 0.6814, 0.7001, 0.6793, 0.7002, 0.6773, 0.7006, 0.6755, 0.7012, 0.6739, 0.7021, 0.6725, 0.7031, 0.6715, 0.7042, 0.6709, 0.7055, 0.6707, 0.7068, 0.6709, 0.7081, 0.6715, 0.7093, 0.6725, 0.7105, 0.6739, 0.7115, 0.6749, 0.712, 0.625, 0.75, 0.625, 0.5, 0.6739, 0.5291, 0.6725, 0.5301, 0.6715, 0.5313, 0.6709, 0.5325, 0.6707, 0.5338, 0.6709, 0.5351, 0.6715, 0.5364, 0.6725, 0.5375, 0.6739, 0.5385, 0.6755, 0.5394, 0.6773, 0.54, 0.6793, 0.5404, 0.6814, 0.5405, 0.6835, 0.5404, 0.6855, 0.54, 0.6873, 0.5394, 0.689, 0.5385, 0.6903, 0.5375, 0.6913, 0.5364, 0.6919, 0.5351, 0.6921, 0.5338, 0.8079, 0.5338, 0.8081, 0.5351, 0.8087, 0.5364, 0.8097, 0.5375, 0.8111, 0.5385, 0.8127, 0.5394, 0.8145, 0.54, 0.8165, 0.5404, 0.8186, 0.5405, 0.8207, 0.5404, 0.8227, 0.54, 0.8245, 0.5394, 0.8261, 0.5385, 0.8275, 0.5375, 0.8285, 0.5364, 0.8291, 0.5351, 0.8293, 0.5338, 0.8291, 0.5325, 0.8285, 0.5313, 0.8275, 0.5301, 0.8261, 0.5291, 0.8079, 0.5338, 0.6921, 0.5338, 0.6919, 0.5325, 0.875, 0.5, 0.8261, 0.5291, 0.8245, 0.5283, 0.8227, 0.5277, 0.8207, 0.5273, 0.8186, 0.5272, 0.8165, 0.5273, 0.8145, 0.5277, 0.8127, 0.5283, 0.8111, 0.5291, 0.8097, 0.5301, 0.8087, 0.5313, 0.8081, 0.5325, 0.6755, 0.5283, 0.6739, 0.5291, 0.625, 0.5, 0.875, 0.5, 0.6919, 0.5325, 0.6913, 0.5313, 0.6903, 0.5301, 0.689, 0.5291, 0.6873, 0.5283, 0.6855, 0.5277, 0.6835, 0.5273, 0.6814, 0.5272, 0.6793, 0.5273, 0.6773, 0.5277, 1.0, 0.836, 1.0, 0.7758, 0.9688, 0.7758, 0.9688, 0.836, 0.9688, 0.836, 0.9688, 0.7758, 0.9375, 0.7758, 0.9375, 0.836, 0.9375, 0.836, 0.9375, 0.7758, 0.9062, 0.7758, 0.9062, 0.836, 0.9062, 0.836, 0.9062, 0.7758, 0.875, 0.7758, 0.875, 0.836, 0.875, 0.7758, 0.8438, 0.7758, 0.8438, 0.836, 0.875, 0.836, 0.8438, 0.7758, 0.8125, 0.7758, 0.8125, 0.836, 0.8438, 0.836, 0.8125, 0.7758, 0.7812, 0.7758, 0.7812, 0.836, 0.8125, 0.836, 0.7812, 0.7758, 0.75, 0.7758, 0.75, 0.836, 0.7812, 0.836, 0.75, 0.7758, 0.7188, 0.7758, 0.7188, 0.836, 0.75, 0.836, 0.7188, 0.7758, 0.6875, 0.7758, 0.6875, 0.836, 0.7188, 0.836, 0.6875, 0.7758, 0.6562, 0.7758, 0.6562, 0.836, 0.6875, 0.836, 0.6562, 0.7758, 0.625, 0.7758, 0.625, 0.836, 0.6562, 0.836, 0.625, 0.7758, 0.5938, 0.7758, 0.5938, 0.836, 0.625, 0.836, 0.5938, 0.7758, 0.5625, 0.7758, 0.5625, 0.836, 0.5938, 0.836, 0.5625, 0.7758, 0.5312, 0.7758, 0.5312, 0.836, 0.5625, 0.836, 0.5312, 0.7758, 0.5, 0.7758, 0.5, 0.836, 0.5312, 0.836, 0.5, 0.836, 0.5, 0.7758, 0.4688, 0.7758, 0.4688, 0.836, 0.4688, 0.836, 0.4688, 0.7758, 0.4375, 0.7758, 0.4375, 0.836, 0.4375, 0.836, 0.4375, 0.7758, 0.4062, 0.7758, 0.4062, 0.836, 0.375, 0.836, 0.4062, 0.836, 0.4062, 0.7758, 0.389, 0.7758, 0.375, 0.7758, 0.375, 0.836, 0.375, 0.7758, 0.3438, 0.7758, 0.3438, 0.836, 0.3438, 0.836, 0.3438, 0.7758, 0.3125, 0.7758, 0.3125, 0.836, 0.3125, 0.836, 0.3125, 0.7758, 0.2812, 0.7758, 0.2812, 0.836, 0.2812, 0.836, 0.2812, 0.7758, 0.25, 0.7758, 0.25, 0.836, 0.25, 0.836, 0.25, 0.7758, 0.2188, 0.7758, 0.2188, 0.836, 0.2188, 0.836, 0.2188, 0.7758, 0.1875, 0.7758, 0.1875, 0.836, 0.1875, 0.836, 0.1875, 0.7758, 0.1562, 0.7758, 0.1562, 0.836, 0.1562, 0.836, 0.1562, 0.7758, 0.125, 0.7758, 0.125, 0.836, 0.125, 0.836, 0.125, 0.7758, 0.09375, 0.7758, 0.09375, 0.836, 0.09375, 0.836, 0.09375, 0.7758, 0.0625, 0.7758, 0.0625, 0.836, 0.0625, 0.836, 0.0625, 0.7758, 0.03125, 0.7758, 0.03125, 0.836, 0.03125, 0.836, 0.03125, 0.7758, 0.0, 0.7758, 0.0, 0.836, 0.9688, 0.7758, 0.9688, 0.836, 1.0, 0.836, 1.0, 0.7758, 0.9375, 0.7758, 0.9375, 0.836, 0.9688, 0.836, 0.9688, 0.7758, 0.9375, 0.836, 0.9375, 0.7758, 0.9062, 0.7758, 0.9062, 0.836, 0.9062, 0.836, 0.9062, 0.7758, 0.875, 0.7758, 0.875, 0.836, 0.875, 0.7758, 0.8438, 0.7758, 0.8438, 0.836, 0.875, 0.836, 0.8438, 0.7758, 0.8125, 0.7758, 0.8125, 0.836, 0.8438, 0.836, 0.8125, 0.836, 0.8125, 0.7758, 0.7812, 0.7758, 0.7812, 0.836, 0.7812, 0.836, 0.7812, 0.7758, 0.75, 0.7758, 0.75, 0.836, 0.75, 0.836, 0.75, 0.7758, 0.7188, 0.7758, 0.7188, 0.836, 0.7188, 0.836, 0.7188, 0.7758, 0.6875, 0.7758, 0.6875, 0.836, 0.6875, 0.836, 0.6875, 0.7758, 0.6562, 0.7758, 0.6562, 0.836, 0.6562, 0.7758, 0.625, 0.7758, 0.625, 0.836, 0.6562, 0.836, 0.604, 0.836, 0.625, 0.836, 0.625, 0.7758, 0.6078, 0.7758, 0.5938, 0.7758, 0.5938, 0.836, 0.5938, 0.7758, 0.5625, 0.7758, 0.5625, 0.836, 0.5938, 0.836, 0.5625, 0.7758, 0.5312, 0.7758, 0.5312, 0.836, 0.5625, 0.836, 0.5312, 0.7758, 0.5, 0.7758, 0.5, 0.836, 0.5312, 0.836, 0.5, 0.7758, 0.4688, 0.7758, 0.4688, 0.836, 0.5, 0.836, 0.4688, 0.7758, 0.4375, 0.7758, 0.4375, 0.836, 0.4688, 0.836, 0.4375, 0.7758, 0.4062, 0.7758, 0.4062, 0.836, 0.4375, 0.836, 0.4062, 0.836, 0.4062, 0.7758, 0.375, 0.7758, 0.375, 0.836, 0.3438, 0.7758, 0.3438, 0.836, 0.375, 0.836, 0.375, 0.7758, 0.3125, 0.7758, 0.3125, 0.836, 0.3438, 0.836, 0.3438, 0.7758, 0.2812, 0.7758, 0.2812, 0.836, 0.3125, 0.836, 0.3125, 0.7758, 0.2812, 0.836, 0.2812, 0.7758, 0.25, 0.7758, 0.25, 0.836, 0.25, 0.836, 0.25, 0.7758, 0.2188, 0.7758, 0.2188, 0.836, 0.2188, 0.836, 0.2188, 0.7758, 0.1875, 0.7758, 0.1875, 0.836, 0.1875, 0.836, 0.1875, 0.7758, 0.1562, 0.7758, 0.1562, 0.836, 0.1562, 0.836, 0.1562, 0.7758, 0.125, 0.7758, 0.125, 0.836, 0.125, 0.836, 0.125, 0.7758, 0.09375, 0.7758, 0.09375, 0.836, 0.09375, 0.836, 0.09375, 0.7758, 0.0625, 0.7758, 0.0625, 0.836, 0.0625, 0.836, 0.0625, 0.7758, 0.03125, 0.7758, 0.03125, 0.836, 0.03125, 0.836, 0.03125, 0.7758, 0.0, 0.7758, 0.0, 0.836, 1.0, 0.836, 1.0, 0.7758, 0.9688, 0.7758, 0.9688, 0.836, 0.9688, 0.836, 0.9688, 0.7758, 0.9375, 0.7758, 0.9375, 0.836, 0.9375, 0.836, 0.9375, 0.7758, 0.9062, 0.7758, 0.9062, 0.836, 0.9062, 0.836, 0.9062, 0.7758, 0.875, 0.7758, 0.875, 0.836, 0.875, 0.7758, 0.8438, 0.7758, 0.8438, 0.836, 0.875, 0.836, 0.8438, 0.836, 0.8438, 0.7758, 0.8125, 0.7758, 0.8125, 0.836, 0.8125, 0.836, 0.8125, 0.7758, 0.7812, 0.7758, 0.7812, 0.836, 0.7812, 0.836, 0.7812, 0.7758, 0.75, 0.7758, 0.75, 0.836, 0.75, 0.836, 0.75, 0.7758, 0.7188, 0.7758, 0.7188, 0.836, 0.7188, 0.7758, 0.6875, 0.7758, 0.6875, 0.836, 0.7188, 0.836, 0.6875, 0.7758, 0.6562, 0.7758, 0.6562, 0.836, 0.6875, 0.836, 0.6562, 0.7758, 0.625, 0.7758, 0.625, 0.836, 0.6562, 0.836, 0.625, 0.7758, 0.5938, 0.7758, 0.5938, 0.836, 0.625, 0.836, 0.5938, 0.7758, 0.5625, 0.7758, 0.5625, 0.836, 0.5938, 0.836, 0.5625, 0.7758, 0.5312, 0.7758, 0.5312, 0.836, 0.5625, 0.836, 0.5312, 0.7758, 0.5, 0.7758, 0.5, 0.836, 0.5312, 0.836, 0.5, 0.7758, 0.4688, 0.7758, 0.4688, 0.836, 0.5, 0.836, 0.4688, 0.7758, 0.4375, 0.7758, 0.4375, 0.836, 0.4688, 0.836, 0.4375, 0.7758, 0.4062, 0.7758, 0.4062, 0.836, 0.4375, 0.836, 0.4062, 0.836, 0.4062, 0.7758, 0.375, 0.7758, 0.375, 0.836, 0.3438, 0.7758, 0.3438, 0.836, 0.375, 0.836, 0.375, 0.7758, 0.3125, 0.7758, 0.3125, 0.836, 0.3438, 0.836, 0.3438, 0.7758, 0.3125, 0.836, 0.3125, 0.7758, 0.2812, 0.7758, 0.2812, 0.836, 0.2812, 0.836, 0.2812, 0.7758, 0.25, 0.7758, 0.25, 0.836, 0.25, 0.836, 0.25, 0.7758, 0.2188, 0.7758, 0.2188, 0.836, 0.2188, 0.836, 0.2188, 0.7758, 0.1875, 0.7758, 0.1875, 0.836, 0.1875, 0.836, 0.1875, 0.7758, 0.1562, 0.7758, 0.1562, 0.836, 0.1562, 0.836, 0.1562, 0.7758, 0.125, 0.7758, 0.125, 0.836, 0.125, 0.836, 0.125, 0.7758, 0.09375, 0.7758, 0.09375, 0.836, 0.09375, 0.836, 0.09375, 0.7758, 0.0625, 0.7758, 0.0625, 0.836, 0.0625, 0.836, 0.0625, 0.7758, 0.03125, 0.7758, 0.03125, 0.836, 0.03125, 0.836, 0.03125, 0.7758, 0.0, 0.7758, 0.0, 0.836, 1.0, 0.836, 1.0, 0.7758, 0.9688, 0.7758, 0.9688, 0.836, 0.9688, 0.836, 0.9688, 0.7758, 0.9375, 0.7758, 0.9375, 0.836, 0.9062, 0.7758, 0.9062, 0.836, 0.9375, 0.836, 0.9375, 0.7758, 0.875, 0.7758, 0.875, 0.836, 0.9062, 0.836, 0.9062, 0.7758, 0.875, 0.836, 0.875, 0.7758, 0.8438, 0.7758, 0.8438, 0.836, 0.8438, 0.836, 0.8438, 0.7758, 0.8125, 0.7758, 0.8125, 0.836, 0.8125, 0.836, 0.8125, 0.7758, 0.7812, 0.7758, 0.7812, 0.836, 0.7812, 0.836, 0.7812, 0.7758, 0.75, 0.7758, 0.75, 0.836, 0.75, 0.7758, 0.7188, 0.7758, 0.7188, 0.836, 0.75, 0.836, 0.7188, 0.7758, 0.6875, 0.7758, 0.6875, 0.836, 0.7188, 0.836, 0.6875, 0.7758, 0.6562, 0.7758, 0.6562, 0.836, 0.6875, 0.836, 0.6562, 0.7758, 0.625, 0.7758, 0.625, 0.836, 0.6562, 0.836, 0.625, 0.7758, 0.5938, 0.7758, 0.5938, 0.836, 0.625, 0.836, 0.5938, 0.7758, 0.5625, 0.7758, 0.5625, 0.836, 0.5938, 0.836, 0.5625, 0.7758, 0.5312, 0.7758, 0.5312, 0.836, 0.5625, 0.836, 0.5312, 0.7758, 0.5, 0.7758, 0.5, 0.836, 0.5312, 0.836, 0.5, 0.7758, 0.4688, 0.7758, 0.4688, 0.836, 0.5, 0.836, 0.4688, 0.7758, 0.4375, 0.7758, 0.4375, 0.836, 0.4688, 0.836, 0.4375, 0.836, 0.4375, 0.7758, 0.4062, 0.7758, 0.4062, 0.836, 0.4062, 0.836, 0.4062, 0.7758, 0.375, 0.7758, 0.375, 0.836, 0.3438, 0.7758, 0.3438, 0.836, 0.375, 0.836, 0.375, 0.7758, 0.3438, 0.836, 0.3438, 0.7758, 0.3125, 0.7758, 0.3125, 0.836, 0.3125, 0.836, 0.3125, 0.7758, 0.2812, 0.7758, 0.2812, 0.836, 0.2812, 0.836, 0.2812, 0.7758, 0.25, 0.7758, 0.25, 0.836, 0.25, 0.836, 0.25, 0.7758, 0.2188, 0.7758, 0.2188, 0.836, 0.2188, 0.836, 0.2188, 0.7758, 0.1875, 0.7758, 0.1875, 0.836, 0.1875, 0.836, 0.1875, 0.7758, 0.1562, 0.7758, 0.1562, 0.836, 0.1562, 0.836, 0.1562, 0.7758, 0.125, 0.7758, 0.125, 0.836, 0.125, 0.836, 0.125, 0.7758, 0.09375, 0.7758, 0.09375, 0.836, 0.09375, 0.836, 0.09375, 0.7758, 0.0625, 0.7758, 0.0625, 0.836, 0.0625, 0.836, 0.0625, 0.7758, 0.03125, 0.7758, 0.03125, 0.836, 0.03125, 0.836, 0.03125, 0.7758, 0.0, 0.7758, 0.0, 0.836, 0.3628, 0.7407, 0.375, 0.75, 0.3628, 0.75, 0.3635, 0.7475, 0.375, 0.5, 0.3628, 0.5073, 0.3628, 0.5, 0.3628, 0.7407, 0.3628, 0.5073, 0.475, 0.5, 0.475, 0.75, 0.375, 0.2622, 0.475, 0.25, 0.625, 0.25, 0.625, 0.5, 0.475, 0.5, 0.375, 0.4878, 0.125, 0.75, 0.1372, 0.7406, 0.1372, 0.75, 0.1372, 0.5073, 0.125, 0.5, 0.1363, 0.502, 0.1367, 0.5021, 0.125, 0.75, 0.125, 0.5, 0.1372, 0.5073, 0.1372, 0.7406, 0.375, 0.7622, 0.475, 0.75, 0.625, 0.75, 0.625, 1.0, 0.475, 1.0, 0.375, 0.9878])
me_cube.use_remesh_fix_poles = True
me_cube.use_remesh_preserve_attributes = False
me_cube.update()

# ---- objects
ob_cylinder = bpy.data.objects.new('Cylinder', me_cylinder)
ob_cylinder_001 = bpy.data.objects.new('Cylinder.001', me_cylinder_001)
ob_cylinder_006 = bpy.data.objects.new('Cylinder.006', me_cylinder_006)
ob_cylinder_007 = bpy.data.objects.new('Cylinder.007', me_cylinder_007)
ob_cube = bpy.data.objects.new('Cube', me_cube)

# ---- transforms, parenting, visibility, modifiers, constraints
ob_cylinder.location = (133.3, -77.83, 43.75)
ob_cylinder_001.location = (155.8, -77.83, 43.75)
ob_cylinder_006.location = (155.8, -123.3, 43.75)
ob_cylinder_007.location = (133.3, -123.3, 43.75)
ob_cube.location = (144.6, -101.8, 38.75)

# ---- collection membership
col_collection_5.objects.link(ob_cylinder)
col_collection_5.objects.link(ob_cylinder_001)
col_collection_5.objects.link(ob_cylinder_006)
col_collection_5.objects.link(ob_cylinder_007)
col_collection_5.objects.link(ob_cube)

# ---- scene / render settings (as saved in the file)
scene.frame_start = 1; scene.frame_end = 250; scene.frame_set(8)
scene.render.engine = 'BLENDER_EEVEE_NEXT'
scene.render.resolution_percentage = 50
scene.render.dither_intensity = 0.0
scene.cycles.use_denoising = False
scene.cycles.samples = 128
scene.cycles.sampling_pattern = 'TABULATED_SOBOL'
scene.cycles.use_adaptive_sampling = False
scene.cycles.use_light_tree = False
scene.cycles.blur_glossy = 0.0
scene.cycles.sample_clamp_indirect = 0.0
scene.view_settings.view_transform = 'Standard'
bpy.context.view_layer.update()

# ---- added for rendering (the .blend has no active camera and no usable light): camera, sun
cam_auto = bpy.data.cameras.new('AutoCamera')
cam_auto.lens = 50.0
cam_auto.sensor_width = 36.0
cam_auto.clip_end = 1263.75
ob_auto_camera = bpy.data.objects.new('AutoCamera', cam_auto)
scene.collection.objects.link(ob_auto_camera)
ob_auto_camera.location = (216.606, -188.23, 98.8543)
ob_auto_camera.rotation_euler = (1.09748, -7.21219e-08, 0.694738)
scene.camera = ob_auto_camera
light_auto_sun = bpy.data.lights.new('AutoSun', 'SUN')
light_auto_sun.energy = 3.0
light_auto_sun.angle = 0.0523599
ob_auto_sun = bpy.data.objects.new('AutoSun', light_auto_sun)
scene.collection.objects.link(ob_auto_sun)
ob_auto_sun.rotation_euler = (0.872665, 0.174533, 0.523599)
bpy.context.view_layer.update()
